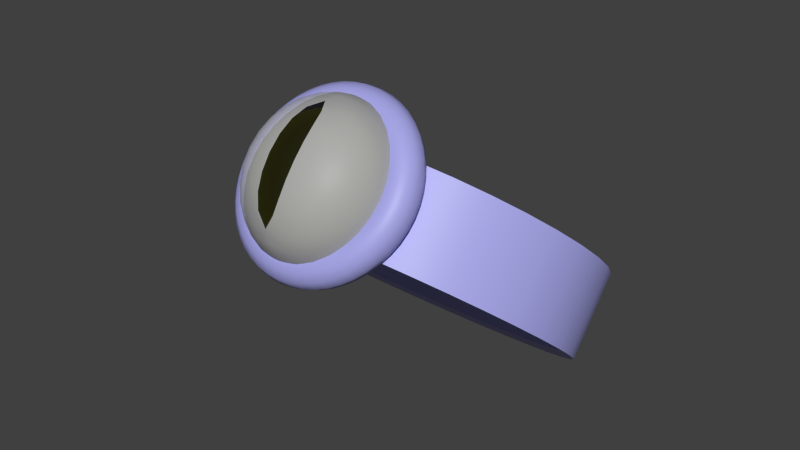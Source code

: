 # Source: base.blend  (saved by Blender 2.82.7; exported with 4.5.12 LTS)
import bpy
from mathutils import Matrix  # noqa: F401  (used for matrix-valued properties, if any)

bpy.ops.wm.read_factory_settings(use_empty=True)
scene = bpy.context.scene
scene.name = 'Scene'

# ---- collections
col_collection_1 = bpy.data.collections.new('Collection 1'); scene.collection.children.link(col_collection_1)

# ---- materials (node trees are filled in below, after node groups)
mat_material_004 = bpy.data.materials.new('Material.004')
mat_material_004.alpha_threshold = 0.0
mat_material_004.use_transparent_shadow = False
mat_material_004.diffuse_color = (0.8, 0.8, 0.0, 1.0)
mat_material_004.roughness = 0.5
mat_material_004.line_color = (0.0, 0.0, 0.0, 1.0)
mat_material_002 = bpy.data.materials.new('Material.002')
mat_material_002.surface_render_method = 'BLENDED'
mat_material_002.blend_method = 'BLEND'
mat_material_002.alpha_threshold = 0.0
mat_material_002.use_transparent_shadow = False
mat_material_002.roughness = 0.5
mat_material_002.line_color = (0.0, 0.0, 0.0, 0.5232)
mat_material_003 = bpy.data.materials.new('Material.003')
mat_material_003.surface_render_method = 'BLENDED'
mat_material_003.blend_method = 'BLEND'
mat_material_003.alpha_threshold = 0.0
mat_material_003.use_transparent_shadow = False
mat_material_003.diffuse_color = (0.0, 0.0, 0.0, 1.0)
mat_material_003.roughness = 0.5
mat_material_003.line_color = (0.0, 0.0, 0.0, 0.5828)
mat_material_001 = bpy.data.materials.new('Material.001')
mat_material_001.alpha_threshold = 0.0
mat_material_001.use_transparent_shadow = False
mat_material_001.diffuse_color = (0.3793, 0.3793, 0.8, 1.0)
mat_material_001.roughness = 0.5
mat_material_001.line_color = (0.0, 0.0, 0.0, 1.0)

# ---- node groups
ng_auto_smooth = bpy.data.node_groups.new('Auto Smooth', 'GeometryNodeTree')
_s = ng_auto_smooth.interface.new_socket(name='Geometry', in_out='OUTPUT', socket_type='NodeSocketGeometry')
_s = ng_auto_smooth.interface.new_socket(name='Geometry', in_out='INPUT', socket_type='NodeSocketGeometry')
_s = ng_auto_smooth.interface.new_socket(name='Angle', in_out='INPUT', socket_type='NodeSocketFloat')
_s.subtype = 'ANGLE'
_s.min_value = 0.0
_s.max_value = 3.142
ng_auto_smooth.is_modifier = True
_N = ng_auto_smooth.nodes; _L = ng_auto_smooth.links
n0 = _N.new('NodeGroupOutput'); n0.name = 'Group Output'; n0.location = (480, -100)
n1 = _N.new('NodeGroupInput'); n1.name = 'Group Input'; n1.location = (-420, -300)
n2 = _N.new('NodeGroupInput'); n2.name = 'Group Input.001'; n2.location = (-60, -100)
n3 = _N.new('GeometryNodeSetShadeSmooth'); n3.name = 'Set Shade Smooth'; n3.location = (120, -100)
n3.domain = 'EDGE'
n4 = _N.new('GeometryNodeSetShadeSmooth'); n4.name = 'Set Shade Smooth.001'; n4.location = (300, -100)
n5 = _N.new('GeometryNodeInputMeshEdgeAngle'); n5.name = 'Edge Angle'; n5.location = (-420, -220)
n6 = _N.new('GeometryNodeInputEdgeSmooth'); n6.name = 'Is Edge Smooth'; n6.location = (-60, -160)
n7 = _N.new('GeometryNodeInputShadeSmooth'); n7.name = 'Is Face Smooth'; n7.location = (-240, -340)
n8 = _N.new('FunctionNodeBooleanMath'); n8.name = 'Boolean Math'; n8.location = (-60, -220)
n9 = _N.new('FunctionNodeCompare'); n9.name = 'Compare'; n9.location = (-240, -180)
n9.operation = 'LESS_EQUAL'
_L.new(n5.outputs[0], n9.inputs[0])
_L.new(n4.outputs[0], n0.inputs[0])
_L.new(n1.outputs[1], n9.inputs[1])
_L.new(n9.outputs[0], n8.inputs[0])
_L.new(n7.outputs[0], n8.inputs[1])
_L.new(n2.outputs[0], n3.inputs[0])
_L.new(n6.outputs[0], n3.inputs[1])
_L.new(n3.outputs[0], n4.inputs[0])
_L.new(n8.outputs[0], n3.inputs[2])
n0.is_active_output = True

# ---- material node trees
mat_material_004.use_nodes = True; mat_material_004.node_tree.nodes.clear()
_N = mat_material_004.node_tree.nodes; _L = mat_material_004.node_tree.links
n0 = _N.new('ShaderNodeOutputMaterial'); n0.name = 'Material Output'; n0.location = (300, 300)
n1 = _N.new('ShaderNodeBsdfPrincipled'); n1.name = 'Principled BSDF'; n1.location = (10, 300)
n1.distribution = 'GGX'
n1.subsurface_method = 'BURLEY'
n1.inputs[0].default_value = (0.8, 0.8, 0.0, 1.0)
n1.inputs[3].default_value = 1.45
n1.inputs[27].default_value = (0.0, 0.0, 0.0, 1.0)
n1.inputs[28].default_value = 1.0
_L.new(n1.outputs[0], n0.inputs[0])
n0.is_active_output = True
mat_material_002.use_nodes = True; mat_material_002.node_tree.nodes.clear()
_N = mat_material_002.node_tree.nodes; _L = mat_material_002.node_tree.links
n0 = _N.new('ShaderNodeOutputMaterial'); n0.name = 'Material Output'; n0.location = (300, 300)
n1 = _N.new('ShaderNodeBsdfPrincipled'); n1.name = 'Principled BSDF'; n1.location = (10, 300)
n1.distribution = 'GGX'
n1.subsurface_method = 'BURLEY'
n1.inputs[0].default_value = (0.8, 0.8, 0.8, 0.5)
n1.inputs[3].default_value = 1.45
n1.inputs[4].default_value = 0.5
n1.inputs[27].default_value = (0.0, 0.0, 0.0, 1.0)
n1.inputs[28].default_value = 1.0
_L.new(n1.outputs[0], n0.inputs[0])
n0.is_active_output = True
mat_material_003.use_nodes = True; mat_material_003.node_tree.nodes.clear()
_N = mat_material_003.node_tree.nodes; _L = mat_material_003.node_tree.links
n0 = _N.new('ShaderNodeOutputMaterial'); n0.name = 'Material Output'; n0.location = (300, 300)
n1 = _N.new('ShaderNodeBsdfPrincipled'); n1.name = 'Principled BSDF'; n1.location = (10, 300)
n1.distribution = 'GGX'
n1.subsurface_method = 'BURLEY'
n1.inputs[0].default_value = (0.0, 0.0, 0.0, 0.5)
n1.inputs[3].default_value = 1.45
n1.inputs[4].default_value = 0.5
n1.inputs[27].default_value = (0.0, 0.0, 0.0, 1.0)
n1.inputs[28].default_value = 1.0
_L.new(n1.outputs[0], n0.inputs[0])
n0.is_active_output = True
mat_material_001.use_nodes = True; mat_material_001.node_tree.nodes.clear()
_N = mat_material_001.node_tree.nodes; _L = mat_material_001.node_tree.links
n0 = _N.new('ShaderNodeOutputMaterial'); n0.name = 'Material Output'; n0.location = (300, 300)
n1 = _N.new('ShaderNodeBsdfPrincipled'); n1.name = 'Principled BSDF'; n1.location = (10, 300)
n1.distribution = 'GGX'
n1.subsurface_method = 'BURLEY'
n1.inputs[0].default_value = (0.3793, 0.3793, 0.8, 1.0)
n1.inputs[3].default_value = 1.45
n1.inputs[27].default_value = (0.0, 0.0, 0.0, 1.0)
n1.inputs[28].default_value = 1.0
_L.new(n1.outputs[0], n0.inputs[0])
n0.is_active_output = True

# ---- world
world_world = bpy.data.worlds.new('World'); scene.world = world_world
world_world.color = (0.05088, 0.05088, 0.05088)
world_world.use_sun_shadow = False
world_world.sun_shadow_jitter_overblur = 0.0
world_world.cycles.sampling_method = 'MANUAL'
world_world.cycles.sample_map_resolution = 256

# ---- meshes
me_sphere_001 = bpy.data.meshes.new('Sphere.001')
me_sphere_001.from_pydata([(-0.1951, 0.0, 0.9808), (-0.3827, 0.0, 0.9239), (-0.5556, 0.0, 0.8315), (-0.7071, 0.0, 0.7071), (-0.8315, 0.0, 0.5556), (-0.9239, 0.0, 0.3827), (-0.9808, 0.0, 0.1951), (-1.0, 0.0, 7.55e-08), (-0.9808, 0.0, -0.1951), (-0.9239, 0.0, -0.3827), (-0.8315, 0.0, -0.5556), (-0.7071, 0.0, -0.7071), (-0.5556, 0.0, -0.8315), (-0.3827, 0.0, -0.9239), (-0.1951, 0.0, -0.9808), (3.258e-07, 0.0, -1.0), (-0.1913, 0.03806, 0.9808), (-0.3753, 0.07466, 0.9239), (-0.5449, 0.1084, 0.8315), (-0.6935, 0.1379, 0.7071), (-0.8155, 0.1622, 0.5556), (-0.9061, 0.1802, 0.3827), (-0.9619, 0.1913, 0.1951), (-0.9808, 0.1951, 1.192e-07), (-0.9619, 0.1913, -0.1951), (-0.9061, 0.1802, -0.3827), (-0.8155, 0.1622, -0.5556), (-0.6935, 0.1379, -0.7071), (-0.5449, 0.1084, -0.8315), (-0.3753, 0.07466, -0.9239), (-0.1913, 0.03806, -0.9808), (-0.1802, 0.07466, 0.9808), (-0.3536, 0.1464, 0.9239), (-0.5133, 0.2126, 0.8315), (-0.6533, 0.2706, 0.7071), (-0.7682, 0.3182, 0.5556), (-0.8536, 0.3536, 0.3827), (-0.9061, 0.3753, 0.1951), (-0.9239, 0.3827, 1.192e-07), (-0.9061, 0.3753, -0.1951), (-0.8536, 0.3536, -0.3827), (-0.7682, 0.3182, -0.5556), (-0.6533, 0.2706, -0.7071), (-0.5133, 0.2126, -0.8315), (-0.3536, 0.1464, -0.9239), (-0.1802, 0.07466, -0.9808), (-0.1622, 0.1084, 0.9808), (-0.3182, 0.2126, 0.9239), (-0.4619, 0.3087, 0.8315), (-0.5879, 0.3928, 0.7071), (-0.6913, 0.4619, 0.5556), (-0.7682, 0.5133, 0.3827), (-0.8155, 0.5449, 0.1951), (-0.8315, 0.5556, 1.192e-07), (-0.8155, 0.5449, -0.1951), (-0.7682, 0.5133, -0.3827), (-0.6913, 0.4619, -0.5556), (-0.5879, 0.3928, -0.7071), (-0.4619, 0.3087, -0.8315), (-0.3182, 0.2126, -0.9239), (-0.1622, 0.1084, -0.9808), (-0.1379, 0.1379, 0.9808), (-0.2706, 0.2706, 0.9239), (-0.3928, 0.3928, 0.8315), (-0.5, 0.5, 0.7071), (-0.5879, 0.5879, 0.5556), (-0.6533, 0.6533, 0.3827), (-0.6935, 0.6935, 0.1951), (-0.7071, 0.7071, 1.192e-07), (-0.6935, 0.6935, -0.1951), (-0.6533, 0.6533, -0.3827), (-0.5879, 0.5879, -0.5556), (-0.5, 0.5, -0.7071), (-0.3928, 0.3928, -0.8315), (-0.2706, 0.2706, -0.9239), (-0.1379, 0.1379, -0.9808), (-0.1084, 0.1622, 0.9808), (-0.2126, 0.3182, 0.9239), (-0.3087, 0.4619, 0.8315), (-0.3928, 0.5879, 0.7071), (-0.4619, 0.6913, 0.5556), (-0.5133, 0.7682, 0.3827), (-0.5449, 0.8155, 0.1951), (-0.5556, 0.8315, 1.192e-07), (-0.5449, 0.8155, -0.1951), (-0.5133, 0.7682, -0.3827), (-0.4619, 0.6913, -0.5556), (-0.3928, 0.5879, -0.7071), (-0.3087, 0.4619, -0.8315), (-0.2126, 0.3182, -0.9239), (-0.1084, 0.1622, -0.9808), (-0.07466, 0.1802, 0.9808), (-0.1464, 0.3536, 0.9239), (-0.2126, 0.5133, 0.8315), (-0.2706, 0.6533, 0.7071), (-0.3182, 0.7682, 0.5556), (-0.3536, 0.8536, 0.3827), (-0.3753, 0.9061, 0.1951), (-0.3827, 0.9239, 1.192e-07), (-0.3753, 0.9061, -0.1951), (-0.3536, 0.8536, -0.3827), (-0.3182, 0.7682, -0.5556), (-0.2706, 0.6533, -0.7071), (-0.2126, 0.5133, -0.8315), (-0.1464, 0.3536, -0.9239), (-0.07466, 0.1802, -0.9808), (-0.03806, 0.1913, 0.9808), (-0.07466, 0.3753, 0.9239), (-0.1084, 0.5449, 0.8315), (-0.1379, 0.6935, 0.7071), (-0.1622, 0.8155, 0.5556), (-0.1802, 0.9061, 0.3827), (-0.1913, 0.9619, 0.1951), (-0.1951, 0.9808, 1.192e-07), (-0.1913, 0.9619, -0.1951), (-0.1802, 0.9061, -0.3827), (-0.1622, 0.8155, -0.5556), (-0.1379, 0.6935, -0.7071), (-0.1084, 0.5449, -0.8315), (-0.07466, 0.3753, -0.9239), (-0.03806, 0.1913, -0.9808), (3.344e-07, 0.1951, 0.9808), (3.711e-07, 0.3827, 0.9239), (4.075e-07, 0.5556, 0.8315), (3.591e-07, 0.7071, 0.7071), (4.155e-07, 0.8315, 0.5556), (3.669e-07, 0.9239, 0.3827), (4.298e-07, 0.9808, 0.1951), (4.016e-07, 1.0, 1.192e-07), (3.713e-07, 0.9808, -0.1951), (3.231e-07, 0.9239, -0.3827), (4.155e-07, 0.8315, -0.5556), (3.591e-07, 0.7071, -0.7071), (4.032e-07, 0.5556, -0.8315), (3.289e-07, 0.3827, -0.9239), (3.346e-07, 0.1951, -0.9808), (0.03806, 0.1913, 0.9808), (0.07466, 0.3753, 0.9239), (0.1084, 0.5449, 0.8315), (0.138, 0.6935, 0.7071), (0.1622, 0.8155, 0.5556), (0.1802, 0.9061, 0.3827), (0.1913, 0.9619, 0.1951), (0.1951, 0.9808, 1.192e-07), (0.1913, 0.9619, -0.1951), (0.1802, 0.9061, -0.3827), (0.1622, 0.8155, -0.5556), (0.138, 0.6935, -0.7071), (0.1084, 0.5449, -0.8315), (0.07466, 0.3753, -0.9239), (0.03806, 0.1913, -0.9808), (0.07466, 0.1802, 0.9808), (0.1464, 0.3536, 0.9239), (0.2126, 0.5133, 0.8315), (0.2706, 0.6533, 0.7071), (0.3182, 0.7682, 0.5556), (0.3536, 0.8536, 0.3827), (0.3753, 0.9061, 0.1951), (0.3827, 0.9239, 1.192e-07), (0.3753, 0.9061, -0.1951), (0.3536, 0.8536, -0.3827), (0.3182, 0.7682, -0.5556), (0.2706, 0.6533, -0.7071), (0.2126, 0.5133, -0.8315), (0.1464, 0.3536, -0.9239), (0.07466, 0.1802, -0.9808), (0.1084, 0.1622, 0.9808), (0.2126, 0.3182, 0.9239), (0.3087, 0.4619, 0.8315), (0.3928, 0.5879, 0.7071), (0.4619, 0.6913, 0.5556), (0.5133, 0.7682, 0.3827), (0.5449, 0.8155, 0.1951), (0.5556, 0.8315, 1.192e-07), (0.5449, 0.8155, -0.1951), (0.5133, 0.7682, -0.3827), (0.4619, 0.6913, -0.5556), (0.3928, 0.5879, -0.7071), (0.3087, 0.4619, -0.8315), (0.2126, 0.3182, -0.9239), (0.1084, 0.1622, -0.9808), (0.138, 0.1379, 0.9808), (0.2706, 0.2706, 0.9239), (0.3928, 0.3928, 0.8315), (0.5, 0.5, 0.7071), (0.5879, 0.5879, 0.5556), (0.6533, 0.6533, 0.3827), (0.6935, 0.6935, 0.1951), (0.7071, 0.7071, 1.192e-07), (0.6935, 0.6935, -0.1951), (0.6533, 0.6533, -0.3827), (0.5879, 0.5879, -0.5556), (0.5, 0.5, -0.7071), (0.3928, 0.3928, -0.8315), (0.2706, 0.2706, -0.9239), (0.138, 0.1379, -0.9808), (0.1622, 0.1084, 0.9808), (0.3182, 0.2126, 0.9239), (0.4619, 0.3087, 0.8315), (0.5879, 0.3928, 0.7071), (0.6913, 0.4619, 0.5556), (0.7682, 0.5133, 0.3827), (0.8155, 0.5449, 0.1951), (0.8315, 0.5556, 1.192e-07), (0.8155, 0.5449, -0.1951), (0.7682, 0.5133, -0.3827), (0.6913, 0.4619, -0.5556), (0.5879, 0.3928, -0.7071), (0.4619, 0.3087, -0.8315), (0.3182, 0.2126, -0.9239), (0.1622, 0.1084, -0.9808), (0.1802, 0.07466, 0.9808), (0.3536, 0.1464, 0.9239), (0.5133, 0.2126, 0.8315), (0.6533, 0.2706, 0.7071), (0.7682, 0.3182, 0.5556), (0.8536, 0.3536, 0.3827), (0.9061, 0.3753, 0.1951), (0.9239, 0.3827, 1.192e-07), (0.9061, 0.3753, -0.1951), (0.8536, 0.3536, -0.3827), (0.7682, 0.3182, -0.5556), (0.6533, 0.2706, -0.7071), (0.5133, 0.2126, -0.8315), (0.3536, 0.1464, -0.9239), (0.1802, 0.07466, -0.9808), (0.1913, 0.03806, 0.9808), (0.3753, 0.07466, 0.9239), (0.5449, 0.1084, 0.8315), (0.6935, 0.1379, 0.7071), (0.8155, 0.1622, 0.5556), (0.9061, 0.1802, 0.3827), (0.9619, 0.1913, 0.1951), (0.9808, 0.1951, 1.192e-07), (0.9619, 0.1913, -0.1951), (0.9061, 0.1802, -0.3827), (0.8155, 0.1622, -0.5556), (0.6935, 0.1379, -0.7071), (0.5449, 0.1084, -0.8315), (0.3753, 0.07466, -0.9239), (0.1913, 0.03806, -0.9808), (0.1951, -1.811e-08, 0.9808), (0.3827, -7.168e-08, 0.9239), (0.5556, -1.155e-07, 0.8315), (0.7071, -1.037e-07, 0.7071), (0.8315, -1.455e-07, 0.5556), (0.9239, -6.463e-08, 0.3827), (0.9808, -1.335e-07, 0.1951), (1.0, -1.199e-07, 1.192e-07), (0.9808, -1.129e-07, -0.1951), (0.9239, -3.839e-08, -0.3827), (0.8315, -1.455e-07, -0.5556), (0.7071, -1.037e-07, -0.7071), (0.5556, -1.155e-07, -0.8315), (0.3827, -4.261e-08, -0.9239), (0.1951, -1.47e-08, -0.9808), (0.1913, -0.03806, 0.9808), (0.3753, -0.07466, 0.9239), (0.5449, -0.1084, 0.8315), (0.6935, -0.1379, 0.7071), (0.8155, -0.1622, 0.5556), (0.9061, -0.1802, 0.3827), (0.9619, -0.1913, 0.1951), (0.9808, -0.1951, 1.192e-07), (0.9619, -0.1913, -0.1951), (0.9061, -0.1802, -0.3827), (0.8155, -0.1622, -0.5556), (0.6935, -0.1379, -0.7071), (0.5449, -0.1084, -0.8315), (0.3753, -0.07466, -0.9239), (0.1913, -0.03806, -0.9808), (0.1802, -0.07466, 0.9808), (0.3536, -0.1464, 0.9239), (0.5133, -0.2126, 0.8315), (0.6533, -0.2706, 0.7071), (0.7682, -0.3182, 0.5556), (0.8536, -0.3536, 0.3827), (0.9061, -0.3753, 0.1951), (0.9239, -0.3827, 1.192e-07), (0.9061, -0.3753, -0.1951), (0.8536, -0.3536, -0.3827), (0.7682, -0.3182, -0.5556), (0.6533, -0.2706, -0.7071), (0.5133, -0.2126, -0.8315), (0.3536, -0.1464, -0.9239), (0.1802, -0.07466, -0.9808), (0.1622, -0.1084, 0.9808), (0.3182, -0.2126, 0.9239), (0.4619, -0.3087, 0.8315), (0.5879, -0.3928, 0.7071), (0.6913, -0.4619, 0.5556), (0.7682, -0.5133, 0.3827), (0.8155, -0.5449, 0.1951), (0.8315, -0.5556, 1.192e-07), (0.8155, -0.5449, -0.1951), (0.7682, -0.5133, -0.3827), (0.6913, -0.4619, -0.5556), (0.5879, -0.3928, -0.7071), (0.4619, -0.3087, -0.8315), (0.3182, -0.2126, -0.9239), (0.1622, -0.1084, -0.9808), (0.138, -0.1379, 0.9808), (0.2706, -0.2706, 0.9239), (0.3928, -0.3928, 0.8315), (0.5, -0.5, 0.7071), (0.5879, -0.5879, 0.5556), (0.6533, -0.6533, 0.3827), (0.6935, -0.6935, 0.1951), (0.7071, -0.7071, 1.192e-07), (0.6935, -0.6935, -0.1951), (0.6533, -0.6533, -0.3827), (0.5879, -0.5879, -0.5556), (0.5, -0.5, -0.7071), (0.3928, -0.3928, -0.8315), (0.2706, -0.2706, -0.9239), (0.138, -0.1379, -0.9808), (0.1084, -0.1622, 0.9808), (0.2126, -0.3182, 0.9239), (0.3087, -0.4619, 0.8315), (0.3928, -0.5879, 0.7071), (0.4619, -0.6913, 0.5556), (0.5133, -0.7682, 0.3827), (0.5449, -0.8155, 0.1951), (0.5556, -0.8315, 1.192e-07), (0.5449, -0.8155, -0.1951), (0.5133, -0.7682, -0.3827), (0.4619, -0.6913, -0.5556), (0.3928, -0.5879, -0.7071), (0.3087, -0.4619, -0.8315), (0.2126, -0.3182, -0.9239), (0.1084, -0.1622, -0.9808), (0.07466, -0.1802, 0.9808), (0.1464, -0.3536, 0.9239), (0.2126, -0.5133, 0.8315), (0.2706, -0.6533, 0.7071), (0.3182, -0.7682, 0.5556), (0.3536, -0.8536, 0.3827), (0.3753, -0.9061, 0.1951), (0.3827, -0.9239, 1.192e-07), (0.3753, -0.9061, -0.1951), (0.3536, -0.8536, -0.3827), (0.3182, -0.7682, -0.5556), (0.2706, -0.6533, -0.7071), (0.2126, -0.5133, -0.8315), (0.1464, -0.3536, -0.9239), (0.07466, -0.1802, -0.9808), (0.03806, -0.1913, 0.9808), (0.07466, -0.3753, 0.9239), (0.1084, -0.5449, 0.8315), (0.1379, -0.6935, 0.7071), (0.1622, -0.8155, 0.5556), (0.1802, -0.9061, 0.3827), (0.1913, -0.9619, 0.1951), (0.1951, -0.9808, 1.192e-07), (0.1913, -0.9619, -0.1951), (0.1802, -0.9061, -0.3827), (0.1622, -0.8155, -0.5556), (0.1379, -0.6935, -0.7071), (0.1084, -0.5449, -0.8315), (0.07466, -0.3753, -0.9239), (0.03806, -0.1913, -0.9808), (2.945e-07, -0.1951, 0.9808), (2.131e-07, -0.3827, 0.9239), (1.648e-07, -0.5556, 0.8315), (1.87e-07, -0.7071, 0.7071), (1.452e-07, -0.8315, 0.5556), (1.499e-07, -0.9239, 0.3827), (1.98e-07, -0.9808, 0.1951), (1.123e-07, -1.0, 1.192e-07), (8.41e-08, -0.9808, -0.1951), (2.725e-07, -0.9239, -0.3827), (1.452e-07, -0.8315, -0.5556), (1.87e-07, -0.7071, -0.7071), (1.648e-07, -0.5556, -0.8315), (2.553e-07, -0.3827, -0.9239), (2.95e-07, -0.1951, -0.9808), (-0.03806, -0.1913, 0.9808), (-0.07466, -0.3753, 0.9239), (-0.1084, -0.5449, 0.8315), (-0.1379, -0.6935, 0.7071), (-0.1622, -0.8155, 0.5556), (-0.1802, -0.9061, 0.3827), (-0.1913, -0.9619, 0.1951), (-0.1951, -0.9808, 1.192e-07), (-0.1913, -0.9619, -0.1951), (-0.1802, -0.9061, -0.3827), (-0.1622, -0.8155, -0.5556), (-0.1379, -0.6935, -0.7071), (-0.1084, -0.5449, -0.8315), (-0.07466, -0.3753, -0.9239), (-0.03806, -0.1913, -0.9808), (-0.07466, -0.1802, 0.9808), (-0.1464, -0.3536, 0.9239), (-0.2126, -0.5133, 0.8315), (-0.2706, -0.6533, 0.7071), (-0.3182, -0.7682, 0.5556), (-0.3536, -0.8536, 0.3827), (-0.3753, -0.9061, 0.1951), (-0.3827, -0.9239, 1.192e-07), (-0.3753, -0.9061, -0.1951), (-0.3536, -0.8536, -0.3827), (-0.3182, -0.7682, -0.5556), (-0.2706, -0.6533, -0.7071), (-0.2126, -0.5133, -0.8315), (-0.1464, -0.3536, -0.9239), (-0.07466, -0.1802, -0.9808), (-0.1084, -0.1622, 0.9808), (-0.2126, -0.3182, 0.9239), (-0.3087, -0.4619, 0.8315), (-0.3928, -0.5879, 0.7071), (-0.4619, -0.6913, 0.5556), (-0.5133, -0.7682, 0.3827), (-0.5449, -0.8155, 0.1951), (-0.5556, -0.8315, 1.192e-07), (-0.5449, -0.8155, -0.1951), (-0.5133, -0.7682, -0.3827), (-0.4619, -0.6913, -0.5556), (-0.3928, -0.5879, -0.7071), (-0.3087, -0.4619, -0.8315), (-0.2126, -0.3182, -0.9239), (-0.1084, -0.1622, -0.9808), (9.544e-08, -2.304e-07, 1.0), (-0.1379, -0.1379, 0.9808), (-0.2706, -0.2706, 0.9239), (-0.3928, -0.3928, 0.8315), (-0.5, -0.5, 0.7071), (-0.5879, -0.5879, 0.5556), (-0.6533, -0.6533, 0.3827), (-0.6935, -0.6935, 0.1951), (-0.7071, -0.7071, 1.192e-07), (-0.6935, -0.6935, -0.1951), (-0.6533, -0.6533, -0.3827), (-0.5879, -0.5879, -0.5556), (-0.5, -0.5, -0.7071), (-0.3928, -0.3928, -0.8315), (-0.2706, -0.2706, -0.9239), (-0.1379, -0.1379, -0.9808), (-0.1622, -0.1084, 0.9808), (-0.3182, -0.2126, 0.9239), (-0.4619, -0.3087, 0.8315), (-0.5879, -0.3928, 0.7071), (-0.6913, -0.4619, 0.5556), (-0.7682, -0.5133, 0.3827), (-0.8155, -0.5449, 0.1951), (-0.8315, -0.5556, 1.192e-07), (-0.8155, -0.5449, -0.1951), (-0.7682, -0.5133, -0.3827), (-0.6913, -0.4619, -0.5556), (-0.5879, -0.3928, -0.7071), (-0.4619, -0.3087, -0.8315), (-0.3182, -0.2126, -0.9239), (-0.1622, -0.1084, -0.9808), (-0.1802, -0.07466, 0.9808), (-0.3536, -0.1464, 0.9239), (-0.5133, -0.2126, 0.8315), (-0.6533, -0.2706, 0.7071), (-0.7682, -0.3182, 0.5556), (-0.8536, -0.3536, 0.3827), (-0.9061, -0.3753, 0.1951), (-0.9239, -0.3827, 1.192e-07), (-0.9061, -0.3753, -0.1951), (-0.8536, -0.3536, -0.3827), (-0.7682, -0.3182, -0.5556), (-0.6533, -0.2706, -0.7071), (-0.5133, -0.2126, -0.8315), (-0.3536, -0.1464, -0.9239), (-0.1802, -0.07466, -0.9808), (-0.1913, -0.03806, 0.9808), (-0.3753, -0.07466, 0.9239), (-0.5449, -0.1084, 0.8315), (-0.6935, -0.1379, 0.7071), (-0.8155, -0.1622, 0.5556), (-0.9061, -0.1802, 0.3827), (-0.9619, -0.1913, 0.1951), (-0.9808, -0.1951, 1.192e-07), (-0.9619, -0.1913, -0.1951), (-0.9061, -0.1802, -0.3827), (-0.8155, -0.1622, -0.5556), (-0.6935, -0.1379, -0.7071), (-0.5449, -0.1084, -0.8315), (-0.3753, -0.07466, -0.9239), (-0.1913, -0.03806, -0.9808)], [], [(16, 17, 1, 0), (27, 28, 12, 11), (22, 23, 7, 6), (17, 18, 2, 1), (28, 29, 13, 12), (23, 24, 8, 7), (18, 19, 3, 2), (29, 30, 14, 13), (24, 25, 9, 8), (19, 20, 4, 3), (25, 26, 10, 9), (20, 21, 5, 4), (26, 27, 11, 10), (21, 22, 6, 5), (36, 37, 22, 21), (31, 32, 17, 16), (42, 43, 28, 27), (37, 38, 23, 22), (32, 33, 18, 17), (43, 44, 29, 28), (38, 39, 24, 23), (33, 34, 19, 18), (44, 45, 30, 29), (39, 40, 25, 24), (34, 35, 20, 19), (40, 41, 26, 25), (35, 36, 21, 20), (41, 42, 27, 26), (55, 56, 41, 40), (50, 51, 36, 35), (56, 57, 42, 41), (51, 52, 37, 36), (46, 47, 32, 31), (57, 58, 43, 42), (52, 53, 38, 37), (47, 48, 33, 32), (58, 59, 44, 43), (53, 54, 39, 38), (48, 49, 34, 33), (59, 60, 45, 44), (54, 55, 40, 39), (49, 50, 35, 34), (74, 75, 60, 59), (69, 70, 55, 54), (64, 65, 50, 49), (70, 71, 56, 55), (65, 66, 51, 50), (71, 72, 57, 56), (66, 67, 52, 51), (61, 62, 47, 46), (72, 73, 58, 57), (67, 68, 53, 52), (62, 63, 48, 47), (73, 74, 59, 58), (68, 69, 54, 53), (63, 64, 49, 48), (88, 89, 74, 73), (83, 84, 69, 68), (78, 79, 64, 63), (89, 90, 75, 74), (84, 85, 70, 69), (79, 80, 65, 64), (85, 86, 71, 70), (80, 81, 66, 65), (86, 87, 72, 71), (81, 82, 67, 66), (76, 77, 62, 61), (87, 88, 73, 72), (82, 83, 68, 67), (77, 78, 63, 62), (91, 92, 77, 76), (102, 103, 88, 87), (97, 98, 83, 82), (92, 93, 78, 77), (103, 104, 89, 88), (98, 99, 84, 83), (93, 94, 79, 78), (104, 105, 90, 89), (99, 100, 85, 84), (94, 95, 80, 79), (100, 101, 86, 85), (95, 96, 81, 80), (101, 102, 87, 86), (96, 97, 82, 81), (110, 111, 96, 95), (116, 117, 102, 101), (111, 112, 97, 96), (106, 107, 92, 91), (117, 118, 103, 102), (112, 113, 98, 97), (107, 108, 93, 92), (118, 119, 104, 103), (113, 114, 99, 98), (108, 109, 94, 93), (119, 120, 105, 104), (114, 115, 100, 99), (109, 110, 95, 94), (115, 116, 101, 100), (129, 130, 115, 114), (124, 125, 110, 109), (130, 131, 116, 115), (125, 126, 111, 110), (131, 132, 117, 116), (126, 127, 112, 111), (121, 122, 107, 106), (132, 133, 118, 117), (127, 128, 113, 112), (122, 123, 108, 107), (133, 134, 119, 118), (128, 129, 114, 113), (123, 124, 109, 108), (134, 135, 120, 119), (148, 149, 134, 133), (143, 144, 129, 128), (138, 139, 124, 123), (149, 150, 135, 134), (144, 145, 130, 129), (139, 140, 125, 124), (145, 146, 131, 130), (140, 141, 126, 125), (146, 147, 132, 131), (141, 142, 127, 126), (136, 137, 122, 121), (147, 148, 133, 132), (142, 143, 128, 127), (137, 138, 123, 122), (151, 152, 137, 136), (162, 163, 148, 147), (157, 158, 143, 142), (152, 153, 138, 137), (163, 164, 149, 148), (158, 159, 144, 143), (153, 154, 139, 138), (164, 165, 150, 149), (159, 160, 145, 144), (154, 155, 140, 139), (160, 161, 146, 145), (155, 156, 141, 140), (161, 162, 147, 146), (156, 157, 142, 141), (170, 171, 156, 155), (176, 177, 162, 161), (171, 172, 157, 156), (166, 167, 152, 151), (177, 178, 163, 162), (172, 173, 158, 157), (167, 168, 153, 152), (178, 179, 164, 163), (173, 174, 159, 158), (168, 169, 154, 153), (179, 180, 165, 164), (174, 175, 160, 159), (169, 170, 155, 154), (175, 176, 161, 160), (189, 190, 175, 174), (184, 185, 170, 169), (190, 191, 176, 175), (185, 186, 171, 170), (191, 192, 177, 176), (186, 187, 172, 171), (181, 182, 167, 166), (192, 193, 178, 177), (187, 188, 173, 172), (182, 183, 168, 167), (193, 194, 179, 178), (188, 189, 174, 173), (183, 184, 169, 168), (194, 195, 180, 179), (208, 209, 194, 193), (203, 204, 189, 188), (198, 199, 184, 183), (209, 210, 195, 194), (204, 205, 190, 189), (199, 200, 185, 184), (205, 206, 191, 190), (200, 201, 186, 185), (206, 207, 192, 191), (201, 202, 187, 186), (196, 197, 182, 181), (207, 208, 193, 192), (202, 203, 188, 187), (197, 198, 183, 182), (222, 223, 208, 207), (217, 218, 203, 202), (212, 213, 198, 197), (223, 224, 209, 208), (218, 219, 204, 203), (213, 214, 199, 198), (224, 225, 210, 209), (219, 220, 205, 204), (214, 215, 200, 199), (220, 221, 206, 205), (215, 216, 201, 200), (221, 222, 207, 206), (216, 217, 202, 201), (211, 212, 197, 196), (236, 237, 222, 221), (231, 232, 217, 216), (226, 227, 212, 211), (237, 238, 223, 222), (232, 233, 218, 217), (227, 228, 213, 212), (238, 239, 224, 223), (233, 234, 219, 218), (228, 229, 214, 213), (239, 240, 225, 224), (234, 235, 220, 219), (229, 230, 215, 214), (235, 236, 221, 220), (230, 231, 216, 215), (244, 245, 230, 229), (250, 251, 236, 235), (245, 246, 231, 230), (251, 252, 237, 236), (246, 247, 232, 231), (241, 242, 227, 226), (252, 253, 238, 237), (247, 248, 233, 232), (242, 243, 228, 227), (253, 254, 239, 238), (248, 249, 234, 233), (243, 244, 229, 228), (254, 255, 240, 239), (249, 250, 235, 234), (263, 264, 249, 248), (258, 259, 244, 243), (269, 270, 255, 254), (264, 265, 250, 249), (259, 260, 245, 244), (265, 266, 251, 250), (260, 261, 246, 245), (266, 267, 252, 251), (261, 262, 247, 246), (256, 257, 242, 241), (267, 268, 253, 252), (262, 263, 248, 247), (257, 258, 243, 242), (268, 269, 254, 253), (282, 283, 268, 267), (277, 278, 263, 262), (272, 273, 258, 257), (283, 284, 269, 268), (278, 279, 264, 263), (273, 274, 259, 258), (284, 285, 270, 269), (279, 280, 265, 264), (274, 275, 260, 259), (280, 281, 266, 265), (275, 276, 261, 260), (281, 282, 267, 266), (276, 277, 262, 261), (271, 272, 257, 256), (296, 297, 282, 281), (291, 292, 277, 276), (286, 287, 272, 271), (297, 298, 283, 282), (292, 293, 278, 277), (287, 288, 273, 272), (298, 299, 284, 283), (293, 294, 279, 278), (288, 289, 274, 273), (299, 300, 285, 284), (294, 295, 280, 279), (289, 290, 275, 274), (295, 296, 281, 280), (290, 291, 276, 275), (304, 305, 290, 289), (310, 311, 296, 295), (305, 306, 291, 290), (311, 312, 297, 296), (306, 307, 292, 291), (301, 302, 287, 286), (312, 313, 298, 297), (307, 308, 293, 292), (302, 303, 288, 287), (313, 314, 299, 298), (308, 309, 294, 293), (303, 304, 289, 288), (314, 315, 300, 299), (309, 310, 295, 294), (323, 324, 309, 308), (318, 319, 304, 303), (329, 330, 315, 314), (324, 325, 310, 309), (319, 320, 305, 304), (325, 326, 311, 310), (320, 321, 306, 305), (326, 327, 312, 311), (321, 322, 307, 306), (316, 317, 302, 301), (327, 328, 313, 312), (322, 323, 308, 307), (317, 318, 303, 302), (328, 329, 314, 313), (342, 343, 328, 327), (337, 338, 323, 322), (332, 333, 318, 317), (343, 344, 329, 328), (338, 339, 324, 323), (333, 334, 319, 318), (344, 345, 330, 329), (339, 340, 325, 324), (334, 335, 320, 319), (340, 341, 326, 325), (335, 336, 321, 320), (341, 342, 327, 326), (336, 337, 322, 321), (331, 332, 317, 316), (356, 357, 342, 341), (351, 352, 337, 336), (346, 347, 332, 331), (357, 358, 343, 342), (352, 353, 338, 337), (347, 348, 333, 332), (358, 359, 344, 343), (353, 354, 339, 338), (348, 349, 334, 333), (359, 360, 345, 344), (354, 355, 340, 339), (349, 350, 335, 334), (355, 356, 341, 340), (350, 351, 336, 335), (370, 371, 356, 355), (365, 366, 351, 350), (371, 372, 357, 356), (366, 367, 352, 351), (361, 362, 347, 346), (372, 373, 358, 357), (367, 368, 353, 352), (362, 363, 348, 347), (373, 374, 359, 358), (368, 369, 354, 353), (363, 364, 349, 348), (374, 375, 360, 359), (369, 370, 355, 354), (364, 365, 350, 349), (378, 379, 364, 363), (389, 390, 375, 374), (384, 385, 370, 369), (379, 380, 365, 364), (385, 386, 371, 370), (380, 381, 366, 365), (386, 387, 372, 371), (381, 382, 367, 366), (376, 377, 362, 361), (387, 388, 373, 372), (382, 383, 368, 367), (377, 378, 363, 362), (388, 389, 374, 373), (383, 384, 369, 368), (397, 398, 383, 382), (392, 393, 378, 377), (403, 404, 389, 388), (398, 399, 384, 383), (393, 394, 379, 378), (404, 405, 390, 389), (399, 400, 385, 384), (394, 395, 380, 379), (400, 401, 386, 385), (395, 396, 381, 380), (401, 402, 387, 386), (396, 397, 382, 381), (391, 392, 377, 376), (402, 403, 388, 387), (416, 417, 402, 401), (411, 412, 397, 396), (406, 407, 392, 391), (417, 418, 403, 402), (412, 413, 398, 397), (407, 408, 393, 392), (418, 419, 404, 403), (413, 414, 399, 398), (408, 409, 394, 393), (419, 420, 405, 404), (414, 415, 400, 399), (409, 410, 395, 394), (415, 416, 401, 400), (410, 411, 396, 395), (431, 432, 416, 415), (426, 427, 411, 410), (432, 433, 417, 416), (427, 428, 412, 411), (422, 423, 407, 406), (433, 434, 418, 417), (428, 429, 413, 412), (423, 424, 408, 407), (434, 435, 419, 418), (429, 430, 414, 413), (424, 425, 409, 408), (435, 436, 420, 419), (430, 431, 415, 414), (425, 426, 410, 409), (439, 440, 425, 424), (450, 451, 436, 435), (445, 446, 431, 430), (440, 441, 426, 425), (446, 447, 432, 431), (441, 442, 427, 426), (447, 448, 433, 432), (442, 443, 428, 427), (437, 438, 423, 422), (448, 449, 434, 433), (443, 444, 429, 428), (438, 439, 424, 423), (449, 450, 435, 434), (444, 445, 430, 429), (458, 459, 444, 443), (453, 454, 439, 438), (464, 465, 450, 449), (459, 460, 445, 444), (454, 455, 440, 439), (465, 466, 451, 450), (460, 461, 446, 445), (455, 456, 441, 440), (461, 462, 447, 446), (456, 457, 442, 441), (462, 463, 448, 447), (457, 458, 443, 442), (452, 453, 438, 437), (463, 464, 449, 448), (477, 478, 463, 462), (472, 473, 458, 457), (467, 468, 453, 452), (478, 479, 464, 463), (473, 474, 459, 458), (468, 469, 454, 453), (479, 480, 465, 464), (474, 475, 460, 459), (469, 470, 455, 454), (480, 481, 466, 465), (475, 476, 461, 460), (470, 471, 456, 455), (476, 477, 462, 461), (471, 472, 457, 456), (30, 15, 14), (421, 16, 0), (45, 15, 30), (421, 31, 16), (421, 46, 31), (60, 15, 45), (75, 15, 60), (421, 61, 46), (90, 15, 75), (421, 76, 61), (105, 15, 90), (421, 91, 76), (421, 106, 91), (120, 15, 105), (135, 15, 120), (421, 121, 106), (150, 15, 135), (421, 136, 121), (165, 15, 150), (421, 151, 136), (421, 166, 151), (180, 15, 165), (195, 15, 180), (421, 181, 166), (210, 15, 195), (421, 196, 181), (225, 15, 210), (421, 211, 196), (421, 226, 211), (240, 15, 225), (255, 15, 240), (421, 241, 226), (270, 15, 255), (421, 256, 241), (285, 15, 270), (421, 271, 256), (421, 286, 271), (300, 15, 285), (315, 15, 300), (421, 301, 286), (330, 15, 315), (421, 316, 301), (345, 15, 330), (421, 331, 316), (360, 15, 345), (421, 346, 331), (375, 15, 360), (421, 361, 346), (390, 15, 375), (421, 376, 361), (405, 15, 390), (421, 391, 376), (420, 15, 405), (421, 406, 391), (436, 15, 420), (421, 422, 406), (451, 15, 436), (421, 437, 422), (466, 15, 451), (421, 452, 437), (481, 15, 466), (421, 467, 452), (14, 15, 481), (9, 10, 477, 476), (4, 5, 472, 471), (421, 0, 467), (10, 11, 478, 477), (5, 6, 473, 472), (0, 1, 468, 467), (11, 12, 479, 478), (6, 7, 474, 473), (1, 2, 469, 468), (12, 13, 480, 479), (7, 8, 475, 474), (2, 3, 470, 469), (13, 14, 481, 480), (8, 9, 476, 475), (3, 4, 471, 470)])
me_sphere_001.polygons.foreach_set('use_smooth', [True] * 512)
me_sphere_001.materials.append(mat_material_004)
me_sphere_001.use_remesh_preserve_volume = False
me_sphere_001.use_remesh_preserve_attributes = False
me_sphere_001.use_mirror_vertex_groups = False
me_sphere_001.update()
me_sphere = bpy.data.meshes.new('Sphere')
me_sphere.from_pydata([(-0.1751, -0.0002102, 0.9466), (-0.3435, -0.0005248, 0.8961), (-0.4986, -0.0006025, 0.8087), (-0.6346, -0.0006014, 0.6886), (-0.7463, -0.0005842, 0.5414), (-0.8292, -0.000571, 0.373), (-0.8803, -0.0005647, 0.1902), (-0.8976, -0.0005631, 6.017e-08), (-0.8803, -0.0005647, -0.1902), (-0.8292, -0.000571, -0.373), (-0.7463, -0.0005842, -0.5414), (-0.6346, -0.0006014, -0.6886), (-0.4986, -0.0006025, -0.8087), (-0.3435, -0.0005248, -0.8961), (-0.1751, -0.0002102, -0.9466), (2.962e-07, 0.0006665, -0.9573), (-0.1717, 0.03395, 0.9466), (-0.3369, 0.06647, 0.8961), (-0.4891, 0.09665, 0.8087), (-0.6225, 0.1232, 0.6886), (-0.732, 0.1449, 0.5413), (-0.8133, 0.1611, 0.3729), (-0.8634, 0.1711, 0.1901), (-0.8804, 0.1745, 6.796e-08), (-0.8634, 0.1711, -0.1901), (-0.8133, 0.1611, -0.3729), (-0.732, 0.1449, -0.5413), (-0.6225, 0.1232, -0.6886), (-0.4891, 0.09665, -0.8087), (-0.3369, 0.06647, -0.8961), (-0.1717, 0.03395, -0.9466), (-0.1618, 0.0668, 0.9466), (-0.3174, 0.1309, 0.8961), (-0.4607, 0.1902, 0.8087), (-0.5864, 0.2422, 0.6886), (-0.6895, 0.2849, 0.5413), (-0.7662, 0.3167, 0.3729), (-0.8133, 0.3362, 0.1901), (-0.8293, 0.3428, 7.471e-08), (-0.8133, 0.3362, -0.1901), (-0.7662, 0.3167, -0.3729), (-0.6895, 0.2849, -0.5413), (-0.5864, 0.2422, -0.6886), (-0.4607, 0.1902, -0.8087), (-0.3174, 0.1309, -0.8961), (-0.1618, 0.0668, -0.9466), (-0.1456, 0.09707, 0.9466), (-0.2856, 0.1903, 0.8961), (-0.4146, 0.2764, 0.8087), (-0.5277, 0.352, 0.6886), (-0.6206, 0.414, 0.5413), (-0.6895, 0.46, 0.3729), (-0.732, 0.4884, 0.1901), (-0.7463, 0.498, 7.678e-08), (-0.732, 0.4884, -0.1901), (-0.6895, 0.46, -0.3729), (-0.6206, 0.414, -0.5413), (-0.5277, 0.352, -0.6886), (-0.4146, 0.2764, -0.8087), (-0.2856, 0.1903, -0.8961), (-0.1456, 0.09707, -0.9466), (-0.1238, 0.1236, 0.9466), (-0.2429, 0.2423, 0.8961), (-0.3526, 0.352, 0.8087), (-0.4488, 0.4481, 0.6886), (-0.5277, 0.5271, 0.5413), (-0.5864, 0.5857, 0.3729), (-0.6225, 0.6218, 0.1901), (-0.6347, 0.634, 7.466e-08), (-0.6225, 0.6218, -0.1901), (-0.5864, 0.5857, -0.3729), (-0.5277, 0.5271, -0.5413), (-0.4488, 0.4481, -0.6886), (-0.3526, 0.352, -0.8087), (-0.2429, 0.2423, -0.8961), (-0.1238, 0.1236, -0.9466), (-0.09729, 0.1454, 0.9466), (-0.1908, 0.2851, 0.8961), (-0.2771, 0.414, 0.8087), (-0.3526, 0.5271, 0.6886), (-0.4146, 0.6199, 0.5413), (-0.4607, 0.6888, 0.3729), (-0.4891, 0.7313, 0.1901), (-0.4987, 0.7457, 7.745e-08), (-0.4891, 0.7313, -0.1901), (-0.4607, 0.6888, -0.3729), (-0.4146, 0.6199, -0.5413), (-0.3526, 0.5271, -0.6886), (-0.2771, 0.414, -0.8087), (-0.1908, 0.2851, -0.8961), (-0.09729, 0.1454, -0.9466), (-0.06701, 0.1616, 0.9466), (-0.1315, 0.3168, 0.8961), (-0.1908, 0.4601, 0.8087), (-0.2429, 0.5857, 0.6886), (-0.2856, 0.6888, 0.5413), (-0.3174, 0.7655, 0.3729), (-0.3369, 0.8127, 0.1901), (-0.3435, 0.8286, 7.772e-08), (-0.3369, 0.8127, -0.1901), (-0.3174, 0.7655, -0.3729), (-0.2856, 0.6888, -0.5413), (-0.2429, 0.5857, -0.6886), (-0.1908, 0.4601, -0.8087), (-0.1315, 0.3168, -0.8961), (-0.06701, 0.1616, -0.9466), (-0.03416, 0.1715, 0.9466), (-0.06701, 0.3364, 0.8961), (-0.09729, 0.4885, 0.8087), (-0.1238, 0.6218, 0.6886), (-0.1456, 0.7313, 0.5413), (-0.1618, 0.8127, 0.3729), (-0.1717, 0.8628, 0.1901), (-0.1751, 0.8797, 7.773e-08), (-0.1717, 0.8628, -0.1901), (-0.1618, 0.8127, -0.3729), (-0.1456, 0.7313, -0.5413), (-0.1238, 0.6218, -0.6886), (-0.09729, 0.4885, -0.8087), (-0.06701, 0.3364, -0.8961), (-0.03416, 0.1715, -0.9466), (3.079e-07, 0.1749, 0.9466), (3.33e-07, 0.343, 0.8961), (3.504e-07, 0.498, 0.8087), (3.585e-07, 0.634, 0.6886), (3.608e-07, 0.7457, 0.5413), (3.653e-07, 0.8286, 0.3729), (3.656e-07, 0.8797, 0.1901), (3.607e-07, 0.8969, 7.773e-08), (3.582e-07, 0.8797, -0.1901), (3.59e-07, 0.8286, -0.3729), (3.594e-07, 0.7457, -0.5413), (3.549e-07, 0.634, -0.6886), (3.475e-07, 0.498, -0.8087), (3.359e-07, 0.343, -0.8961), (3.2e-07, 0.1749, -0.9466), (0.03416, 0.1715, 0.9466), (0.06701, 0.3364, 0.8961), (0.09729, 0.4885, 0.8087), (0.1238, 0.6218, 0.6886), (0.1456, 0.7313, 0.5413), (0.1618, 0.8127, 0.3729), (0.1717, 0.8628, 0.1901), (0.1751, 0.8797, 7.773e-08), (0.1717, 0.8628, -0.1901), (0.1618, 0.8127, -0.3729), (0.1456, 0.7313, -0.5413), (0.1238, 0.6218, -0.6886), (0.09729, 0.4885, -0.8087), (0.06701, 0.3364, -0.8961), (0.03416, 0.1715, -0.9466), (0.06701, 0.1616, 0.9466), (0.1315, 0.3168, 0.8961), (0.1908, 0.4601, 0.8087), (0.2429, 0.5857, 0.6886), (0.2856, 0.6888, 0.5413), (0.3174, 0.7655, 0.3729), (0.3369, 0.8127, 0.1901), (0.3435, 0.8286, 7.772e-08), (0.3369, 0.8127, -0.1901), (0.3174, 0.7655, -0.3729), (0.2856, 0.6888, -0.5413), (0.2429, 0.5857, -0.6886), (0.1908, 0.4601, -0.8087), (0.1315, 0.3168, -0.8961), (0.06701, 0.1616, -0.9466), (0.09729, 0.1454, 0.9466), (0.1908, 0.2851, 0.8961), (0.2771, 0.414, 0.8087), (0.3526, 0.5271, 0.6886), (0.4146, 0.6199, 0.5413), (0.4607, 0.6888, 0.3729), (0.4891, 0.7313, 0.1901), (0.4987, 0.7457, 7.747e-08), (0.4891, 0.7313, -0.1901), (0.4607, 0.6888, -0.3729), (0.4146, 0.6199, -0.5413), (0.3526, 0.5271, -0.6886), (0.2771, 0.414, -0.8087), (0.1908, 0.2851, -0.8961), (0.09729, 0.1454, -0.9466), (0.1238, 0.1236, 0.9466), (0.2429, 0.2423, 0.8961), (0.3526, 0.352, 0.8087), (0.4488, 0.4481, 0.6886), (0.5277, 0.5271, 0.5413), (0.5864, 0.5857, 0.3729), (0.6225, 0.6218, 0.1901), (0.6347, 0.634, 7.465e-08), (0.6225, 0.6218, -0.1901), (0.5864, 0.5857, -0.3729), (0.5277, 0.5271, -0.5413), (0.4488, 0.4481, -0.6886), (0.3526, 0.352, -0.8087), (0.2429, 0.2423, -0.8961), (0.1238, 0.1236, -0.9466), (0.1456, 0.09707, 0.9466), (0.2856, 0.1903, 0.8961), (0.4146, 0.2764, 0.8087), (0.5277, 0.352, 0.6886), (0.6206, 0.414, 0.5413), (0.6895, 0.46, 0.3729), (0.732, 0.4884, 0.1901), (0.7463, 0.498, 7.591e-08), (0.732, 0.4884, -0.1901), (0.6895, 0.46, -0.3729), (0.6206, 0.414, -0.5413), (0.5277, 0.352, -0.6886), (0.4146, 0.2764, -0.8087), (0.2856, 0.1903, -0.8961), (0.1456, 0.09707, -0.9466), (0.1618, 0.0668, 0.9466), (0.3174, 0.1309, 0.8961), (0.4607, 0.1902, 0.8087), (0.5864, 0.2422, 0.6886), (0.6895, 0.2849, 0.5413), (0.7662, 0.3167, 0.3729), (0.8133, 0.3362, 0.1901), (0.8293, 0.3428, 6.972e-08), (0.8133, 0.3362, -0.1901), (0.7662, 0.3167, -0.3729), (0.6895, 0.2849, -0.5413), (0.5864, 0.2422, -0.6886), (0.4607, 0.1902, -0.8087), (0.3174, 0.1309, -0.8961), (0.1618, 0.0668, -0.9466), (0.1717, 0.03395, 0.9466), (0.3369, 0.06647, 0.8961), (0.4891, 0.09665, 0.8087), (0.6225, 0.1232, 0.6886), (0.732, 0.1449, 0.5413), (0.8133, 0.1611, 0.3729), (0.8634, 0.1711, 0.1901), (0.8804, 0.1745, 6.611e-08), (0.8634, 0.1711, -0.1901), (0.8133, 0.1611, -0.3729), (0.732, 0.1449, -0.5413), (0.6225, 0.1232, -0.6886), (0.4891, 0.09665, -0.8087), (0.3369, 0.06647, -0.8961), (0.1717, 0.03395, -0.9466), (0.1751, -0.0002103, 0.9466), (0.3435, -0.000525, 0.8961), (0.4986, -0.0006027, 0.8087), (0.6346, -0.0006016, 0.6886), (0.7463, -0.0005844, 0.5414), (0.8292, -0.0005713, 0.373), (0.8803, -0.000565, 0.1902), (0.8976, -0.0005634, 5.784e-08), (0.8803, -0.000565, -0.1902), (0.8292, -0.0005713, -0.373), (0.7463, -0.0005844, -0.5414), (0.6346, -0.0006016, -0.6886), (0.4986, -0.0006027, -0.8087), (0.3435, -0.000525, -0.8961), (0.1751, -0.0002103, -0.9466), (0.1717, -0.03434, 0.9466), (0.3368, -0.06746, 0.8962), (0.4889, -0.09774, 0.8088), (0.6222, -0.1242, 0.6888), (0.7317, -0.1459, 0.5416), (0.8131, -0.162, 0.3732), (0.8633, -0.1719, 0.1903), (0.8802, -0.1753, 5.693e-08), (0.8633, -0.1719, -0.1903), (0.8131, -0.162, -0.3732), (0.7317, -0.1459, -0.5416), (0.6222, -0.1242, -0.6888), (0.4889, -0.09774, -0.8088), (0.3368, -0.06746, -0.8962), (0.1717, -0.03434, -0.9466), (0.1616, -0.06709, 0.9467), (0.3169, -0.1316, 0.8964), (0.4599, -0.1908, 0.8092), (0.5853, -0.2425, 0.6894), (0.6885, -0.2849, 0.5423), (0.7653, -0.3164, 0.3739), (0.8128, -0.3358, 0.1907), (0.8288, -0.3424, 6.052e-08), (0.8128, -0.3358, -0.1907), (0.7653, -0.3164, -0.3739), (0.6885, -0.2849, -0.5423), (0.5853, -0.2425, -0.6894), (0.4599, -0.1908, -0.8092), (0.3169, -0.1316, -0.8964), (0.1616, -0.06709, -0.9467), (0.145, -0.09704, 0.9469), (0.2841, -0.1902, 0.8969), (0.4119, -0.2756, 0.8102), (0.5242, -0.35, 0.691), (0.6173, -0.411, 0.5443), (0.6871, -0.4564, 0.3758), (0.7303, -0.4844, 0.1919), (0.7449, -0.4939, 5.716e-08), (0.7303, -0.4844, -0.1919), (0.6871, -0.4564, -0.3758), (0.6173, -0.411, -0.5443), (0.5242, -0.35, -0.691), (0.4119, -0.2756, -0.8102), (0.2841, -0.1902, -0.8969), (0.145, -0.09704, -0.9469), (0.1222, -0.1228, 0.9474), (0.2389, -0.2405, 0.8982), (0.3454, -0.3479, 0.8126), (0.4391, -0.4413, 0.6945), (0.5194, -0.5177, 0.5486), (0.5805, -0.5747, 0.3799), (0.6185, -0.6099, 0.1944), (0.6314, -0.6219, 5.645e-08), (0.6185, -0.6099, -0.1944), (0.5805, -0.5747, -0.3799), (0.5194, -0.5177, -0.5486), (0.4391, -0.4413, -0.6945), (0.3454, -0.3479, -0.8126), (0.2389, -0.2405, -0.8982), (0.1222, -0.1228, -0.9474), (0.09398, -0.1433, 0.9483), (0.1823, -0.28, 0.9003), (0.2606, -0.4041, 0.8164), (0.3293, -0.5115, 0.7003), (0.3964, -0.5995, 0.5559), (0.4491, -0.6651, 0.3867), (0.4818, -0.7057, 0.1986), (0.4928, -0.7195, 5.617e-08), (0.4818, -0.7057, -0.1986), (0.4491, -0.6651, -0.3867), (0.3964, -0.5995, -0.5559), (0.3293, -0.5115, -0.7003), (0.2606, -0.4041, -0.8164), (0.1823, -0.28, -0.9003), (0.09398, -0.1433, -0.9483), (0.06192, -0.1576, 0.9494), (0.1173, -0.3073, 0.903), (0.1599, -0.4422, 0.821), (0.1901, -0.5581, 0.7069), (0.2527, -0.6536, 0.5648), (0.2996, -0.7249, 0.3954), (0.3269, -0.7692, 0.204), (0.3358, -0.7842, 5.711e-08), (0.3269, -0.7692, -0.204), (0.2996, -0.7249, -0.3954), (0.2527, -0.6536, -0.5648), (0.1901, -0.5581, -0.7069), (0.1599, -0.4422, -0.821), (0.1173, -0.3073, -0.903), (0.06192, -0.1576, -0.9494), (0.02937, -0.1658, 0.9504), (0.0519, -0.3227, 0.9051), (0.05456, -0.4625, 0.8243), (2.077e-07, -0.5808, 0.7097), (0.1015, -0.6819, 0.5718), (0.1442, -0.7568, 0.4029), (0.1634, -0.8032, 0.2087), (0.169, -0.8189, 5.609e-08), (0.1634, -0.8032, -0.2087), (0.1442, -0.7568, -0.4029), (0.1015, -0.6819, -0.5718), (2.225e-07, -0.5808, -0.7097), (0.05456, -0.4625, -0.8243), (0.0519, -0.3227, -0.9051), (0.02937, -0.1658, -0.9504), (2.548e-07, -0.1685, 0.9507), (2.324e-07, -0.3273, 0.9059), (2.151e-07, -0.4675, 0.8252), (1.993e-07, -0.6892, 0.5742), (1.923e-07, -0.7663, 0.4058), (1.87e-07, -0.8135, 0.2105), (1.845e-07, -0.8294, 5.409e-08), (1.87e-07, -0.8135, -0.2105), (1.923e-07, -0.7663, -0.4058), (2.033e-07, -0.6892, -0.5742), (2.355e-07, -0.4675, -0.8252), (2.558e-07, -0.3273, -0.9059), (2.785e-07, -0.1685, -0.9507), (-0.02937, -0.1658, 0.9504), (-0.0519, -0.3227, 0.9051), (-0.05456, -0.4625, 0.8243), (-0.1015, -0.6819, 0.5718), (-0.1442, -0.7568, 0.4029), (-0.1634, -0.8032, 0.2087), (-0.169, -0.8189, 5.133e-08), (-0.1634, -0.8032, -0.2087), (-0.1442, -0.7568, -0.4029), (-0.1015, -0.6819, -0.5718), (-0.05456, -0.4625, -0.8243), (-0.0519, -0.3227, -0.9051), (-0.02937, -0.1658, -0.9504), (-0.06192, -0.1576, 0.9494), (-0.1173, -0.3073, 0.903), (-0.1599, -0.4422, 0.821), (-0.1901, -0.5581, 0.7069), (-0.2527, -0.6536, 0.5648), (-0.2996, -0.7249, 0.3954), (-0.3269, -0.7692, 0.204), (-0.3358, -0.7842, 5.107e-08), (-0.3269, -0.7692, -0.204), (-0.2996, -0.7249, -0.3954), (-0.2527, -0.6536, -0.5648), (-0.1901, -0.5581, -0.7069), (-0.1599, -0.4422, -0.821), (-0.1173, -0.3073, -0.903), (-0.06192, -0.1576, -0.9494), (-0.09398, -0.1433, 0.9483), (-0.1823, -0.28, 0.9003), (-0.2606, -0.4041, 0.8164), (-0.3293, -0.5115, 0.7003), (-0.3964, -0.5995, 0.5559), (-0.4491, -0.6651, 0.3867), (-0.4818, -0.7057, 0.1986), (-0.4928, -0.7195, 5.302e-08), (-0.4818, -0.7057, -0.1986), (-0.4491, -0.6651, -0.3867), (-0.3964, -0.5995, -0.5559), (-0.3293, -0.5115, -0.7003), (-0.2606, -0.4041, -0.8164), (-0.1823, -0.28, -0.9003), (-0.09398, -0.1433, -0.9483), (2.816e-07, 0.0006665, 0.9573), (-0.1222, -0.1228, 0.9474), (-0.2389, -0.2405, 0.8982), (-0.3454, -0.3479, 0.8126), (-0.4391, -0.4413, 0.6945), (-0.5194, -0.5177, 0.5486), (-0.5805, -0.5747, 0.3799), (-0.6185, -0.6099, 0.1944), (-0.6314, -0.6219, 5.84e-08), (-0.6185, -0.6099, -0.1944), (-0.5805, -0.5747, -0.3799), (-0.5194, -0.5177, -0.5486), (-0.4391, -0.4413, -0.6945), (-0.3454, -0.3479, -0.8126), (-0.2389, -0.2405, -0.8982), (-0.1222, -0.1228, -0.9474), (-0.145, -0.09704, 0.9469), (-0.2841, -0.1902, 0.8969), (-0.4119, -0.2756, 0.8102), (-0.5242, -0.35, 0.691), (-0.6173, -0.411, 0.5443), (-0.6871, -0.4564, 0.3758), (-0.7303, -0.4844, 0.1919), (-0.7449, -0.4939, 6.186e-08), (-0.7303, -0.4844, -0.1919), (-0.6871, -0.4564, -0.3758), (-0.6173, -0.411, -0.5443), (-0.5242, -0.35, -0.691), (-0.4119, -0.2756, -0.8102), (-0.2841, -0.1902, -0.8969), (-0.145, -0.09704, -0.9469), (-0.1616, -0.06709, 0.9467), (-0.3169, -0.1316, 0.8964), (-0.4599, -0.1908, 0.8092), (-0.5853, -0.2425, 0.6894), (-0.6885, -0.2849, 0.5423), (-0.7653, -0.3164, 0.3739), (-0.8128, -0.3358, 0.1907), (-0.8288, -0.3424, 6.005e-08), (-0.8128, -0.3358, -0.1907), (-0.7653, -0.3164, -0.3739), (-0.6885, -0.2849, -0.5423), (-0.5853, -0.2425, -0.6894), (-0.4599, -0.1908, -0.8092), (-0.3169, -0.1316, -0.8964), (-0.1616, -0.06709, -0.9467), (-0.1717, -0.03434, 0.9466), (-0.3368, -0.06746, 0.8962), (-0.4889, -0.09774, 0.8088), (-0.6222, -0.1242, 0.6888), (-0.7317, -0.1459, 0.5416), (-0.8131, -0.162, 0.3732), (-0.8633, -0.1719, 0.1903), (-0.8802, -0.1753, 6.081e-08), (-0.8633, -0.1719, -0.1903), (-0.8131, -0.162, -0.3732), (-0.7317, -0.1459, -0.5416), (-0.6222, -0.1242, -0.6888), (-0.4889, -0.09774, -0.8088), (-0.3368, -0.06746, -0.8962), (-0.1717, -0.03434, -0.9466)], [], [(25, 26, 10, 9), (20, 21, 5, 4), (26, 27, 11, 10), (21, 22, 6, 5), (16, 17, 1, 0), (27, 28, 12, 11), (22, 23, 7, 6), (17, 18, 2, 1), (28, 29, 13, 12), (23, 24, 8, 7), (18, 19, 3, 2), (29, 30, 14, 13), (24, 25, 9, 8), (19, 20, 4, 3), (40, 41, 26, 25), (35, 36, 21, 20), (41, 42, 27, 26), (36, 37, 22, 21), (31, 32, 17, 16), (42, 43, 28, 27), (37, 38, 23, 22), (32, 33, 18, 17), (43, 44, 29, 28), (38, 39, 24, 23), (33, 34, 19, 18), (44, 45, 30, 29), (39, 40, 25, 24), (34, 35, 20, 19), (48, 49, 34, 33), (59, 60, 45, 44), (54, 55, 40, 39), (49, 50, 35, 34), (55, 56, 41, 40), (50, 51, 36, 35), (56, 57, 42, 41), (51, 52, 37, 36), (46, 47, 32, 31), (57, 58, 43, 42), (52, 53, 38, 37), (47, 48, 33, 32), (58, 59, 44, 43), (53, 54, 39, 38), (67, 68, 53, 52), (62, 63, 48, 47), (73, 74, 59, 58), (68, 69, 54, 53), (63, 64, 49, 48), (74, 75, 60, 59), (69, 70, 55, 54), (64, 65, 50, 49), (70, 71, 56, 55), (65, 66, 51, 50), (71, 72, 57, 56), (66, 67, 52, 51), (61, 62, 47, 46), (72, 73, 58, 57), (86, 87, 72, 71), (81, 82, 67, 66), (76, 77, 62, 61), (87, 88, 73, 72), (82, 83, 68, 67), (77, 78, 63, 62), (88, 89, 74, 73), (83, 84, 69, 68), (78, 79, 64, 63), (89, 90, 75, 74), (84, 85, 70, 69), (79, 80, 65, 64), (85, 86, 71, 70), (80, 81, 66, 65), (100, 101, 86, 85), (95, 96, 81, 80), (101, 102, 87, 86), (96, 97, 82, 81), (91, 92, 77, 76), (102, 103, 88, 87), (97, 98, 83, 82), (92, 93, 78, 77), (103, 104, 89, 88), (98, 99, 84, 83), (93, 94, 79, 78), (104, 105, 90, 89), (99, 100, 85, 84), (94, 95, 80, 79), (108, 109, 94, 93), (119, 120, 105, 104), (114, 115, 100, 99), (109, 110, 95, 94), (115, 116, 101, 100), (110, 111, 96, 95), (116, 117, 102, 101), (111, 112, 97, 96), (106, 107, 92, 91), (117, 118, 103, 102), (112, 113, 98, 97), (107, 108, 93, 92), (118, 119, 104, 103), (113, 114, 99, 98), (127, 128, 113, 112), (122, 123, 108, 107), (133, 134, 119, 118), (128, 129, 114, 113), (123, 124, 109, 108), (134, 135, 120, 119), (129, 130, 115, 114), (124, 125, 110, 109), (130, 131, 116, 115), (125, 126, 111, 110), (131, 132, 117, 116), (126, 127, 112, 111), (121, 122, 107, 106), (132, 133, 118, 117), (146, 147, 132, 131), (141, 142, 127, 126), (136, 137, 122, 121), (147, 148, 133, 132), (142, 143, 128, 127), (137, 138, 123, 122), (148, 149, 134, 133), (143, 144, 129, 128), (138, 139, 124, 123), (149, 150, 135, 134), (144, 145, 130, 129), (139, 140, 125, 124), (145, 146, 131, 130), (140, 141, 126, 125), (160, 161, 146, 145), (155, 156, 141, 140), (161, 162, 147, 146), (156, 157, 142, 141), (151, 152, 137, 136), (162, 163, 148, 147), (157, 158, 143, 142), (152, 153, 138, 137), (163, 164, 149, 148), (158, 159, 144, 143), (153, 154, 139, 138), (164, 165, 150, 149), (159, 160, 145, 144), (154, 155, 140, 139), (179, 180, 165, 164), (174, 175, 160, 159), (169, 170, 155, 154), (175, 176, 161, 160), (170, 171, 156, 155), (176, 177, 162, 161), (171, 172, 157, 156), (166, 167, 152, 151), (177, 178, 163, 162), (172, 173, 158, 157), (167, 168, 153, 152), (178, 179, 164, 163), (173, 174, 159, 158), (168, 169, 154, 153), (182, 183, 168, 167), (193, 194, 179, 178), (188, 189, 174, 173), (183, 184, 169, 168), (194, 195, 180, 179), (189, 190, 175, 174), (184, 185, 170, 169), (190, 191, 176, 175), (185, 186, 171, 170), (191, 192, 177, 176), (186, 187, 172, 171), (181, 182, 167, 166), (192, 193, 178, 177), (187, 188, 173, 172), (201, 202, 187, 186), (196, 197, 182, 181), (207, 208, 193, 192), (202, 203, 188, 187), (197, 198, 183, 182), (208, 209, 194, 193), (203, 204, 189, 188), (198, 199, 184, 183), (209, 210, 195, 194), (204, 205, 190, 189), (199, 200, 185, 184), (205, 206, 191, 190), (200, 201, 186, 185), (206, 207, 192, 191), (220, 221, 206, 205), (215, 216, 201, 200), (221, 222, 207, 206), (216, 217, 202, 201), (211, 212, 197, 196), (222, 223, 208, 207), (217, 218, 203, 202), (212, 213, 198, 197), (223, 224, 209, 208), (218, 219, 204, 203), (213, 214, 199, 198), (224, 225, 210, 209), (219, 220, 205, 204), (214, 215, 200, 199), (239, 240, 225, 224), (234, 235, 220, 219), (229, 230, 215, 214), (235, 236, 221, 220), (230, 231, 216, 215), (236, 237, 222, 221), (231, 232, 217, 216), (226, 227, 212, 211), (237, 238, 223, 222), (232, 233, 218, 217), (227, 228, 213, 212), (238, 239, 224, 223), (233, 234, 219, 218), (228, 229, 214, 213), (242, 243, 228, 227), (253, 254, 239, 238), (248, 249, 234, 233), (243, 244, 229, 228), (254, 255, 240, 239), (249, 250, 235, 234), (244, 245, 230, 229), (250, 251, 236, 235), (245, 246, 231, 230), (251, 252, 237, 236), (246, 247, 232, 231), (241, 242, 227, 226), (252, 253, 238, 237), (247, 248, 233, 232), (261, 262, 247, 246), (256, 257, 242, 241), (267, 268, 253, 252), (262, 263, 248, 247), (257, 258, 243, 242), (268, 269, 254, 253), (263, 264, 249, 248), (258, 259, 244, 243), (269, 270, 255, 254), (264, 265, 250, 249), (259, 260, 245, 244), (265, 266, 251, 250), (260, 261, 246, 245), (266, 267, 252, 251), (280, 281, 266, 265), (275, 276, 261, 260), (281, 282, 267, 266), (276, 277, 262, 261), (271, 272, 257, 256), (282, 283, 268, 267), (277, 278, 263, 262), (272, 273, 258, 257), (283, 284, 269, 268), (278, 279, 264, 263), (273, 274, 259, 258), (284, 285, 270, 269), (279, 280, 265, 264), (274, 275, 260, 259), (299, 300, 285, 284), (294, 295, 280, 279), (289, 290, 275, 274), (295, 296, 281, 280), (290, 291, 276, 275), (296, 297, 282, 281), (291, 292, 277, 276), (286, 287, 272, 271), (297, 298, 283, 282), (292, 293, 278, 277), (287, 288, 273, 272), (298, 299, 284, 283), (293, 294, 279, 278), (288, 289, 274, 273), (313, 314, 299, 298), (308, 309, 294, 293), (303, 304, 289, 288), (314, 315, 300, 299), (309, 310, 295, 294), (304, 305, 290, 289), (310, 311, 296, 295), (305, 306, 291, 290), (311, 312, 297, 296), (306, 307, 292, 291), (301, 302, 287, 286), (312, 313, 298, 297), (307, 308, 293, 292), (302, 303, 288, 287), (316, 317, 302, 301), (327, 328, 313, 312), (322, 323, 308, 307), (317, 318, 303, 302), (328, 329, 314, 313), (323, 324, 309, 308), (318, 319, 304, 303), (329, 330, 315, 314), (324, 325, 310, 309), (319, 320, 305, 304), (325, 326, 311, 310), (320, 321, 306, 305), (326, 327, 312, 311), (321, 322, 307, 306), (335, 336, 321, 320), (341, 342, 327, 326), (336, 337, 322, 321), (331, 332, 317, 316), (342, 343, 328, 327), (337, 338, 323, 322), (332, 333, 318, 317), (343, 344, 329, 328), (338, 339, 324, 323), (333, 334, 319, 318), (344, 345, 330, 329), (339, 340, 325, 324), (334, 335, 320, 319), (340, 341, 326, 325), (354, 355, 340, 339), (349, 350, 335, 334), (355, 356, 341, 340), (350, 351, 336, 335), (356, 357, 342, 341), (351, 352, 337, 336), (346, 347, 332, 331), (357, 358, 343, 342), (352, 353, 338, 337), (347, 348, 333, 332), (358, 359, 344, 343), (353, 354, 339, 338), (348, 349, 334, 333), (359, 360, 345, 344), (371, 372, 359, 358), (367, 368, 354, 353), (398, 399, 384, 357), (372, 373, 360, 359), (368, 369, 355, 354), (397, 398, 357, 383), (369, 370, 356, 355), (364, 365, 351, 350), (365, 366, 352, 351), (361, 362, 347, 346), (366, 367, 353, 352), (362, 363, 348, 347), (374, 375, 362, 361), (379, 380, 367, 366), (375, 376, 363, 362), (384, 385, 372, 371), (380, 381, 368, 367), (383, 357, 370), (385, 386, 373, 372), (381, 382, 369, 368), (357, 384, 371), (382, 383, 370, 369), (377, 378, 365, 364), (378, 379, 366, 365), (391, 392, 378, 377), (392, 393, 379, 378), (387, 388, 375, 374), (393, 394, 380, 379), (388, 389, 376, 375), (399, 400, 385, 384), (394, 395, 381, 380), (357, 371, 358), (400, 401, 386, 385), (395, 396, 382, 381), (370, 357, 356), (396, 397, 383, 382), (410, 411, 396, 395), (405, 406, 391, 390), (411, 412, 397, 396), (406, 407, 392, 391), (412, 413, 398, 397), (407, 408, 393, 392), (402, 403, 388, 387), (413, 414, 399, 398), (408, 409, 394, 393), (403, 404, 389, 388), (414, 415, 400, 399), (409, 410, 395, 394), (404, 405, 390, 389), (415, 416, 401, 400), (430, 431, 415, 414), (425, 426, 410, 409), (420, 421, 405, 404), (431, 432, 416, 415), (426, 427, 411, 410), (421, 422, 406, 405), (427, 428, 412, 411), (422, 423, 407, 406), (428, 429, 413, 412), (423, 424, 408, 407), (418, 419, 403, 402), (429, 430, 414, 413), (424, 425, 409, 408), (419, 420, 404, 403), (444, 445, 430, 429), (439, 440, 425, 424), (434, 435, 420, 419), (445, 446, 431, 430), (440, 441, 426, 425), (435, 436, 421, 420), (446, 447, 432, 431), (441, 442, 427, 426), (436, 437, 422, 421), (442, 443, 428, 427), (437, 438, 423, 422), (443, 444, 429, 428), (438, 439, 424, 423), (433, 434, 419, 418), (458, 459, 444, 443), (453, 454, 439, 438), (448, 449, 434, 433), (459, 460, 445, 444), (454, 455, 440, 439), (449, 450, 435, 434), (460, 461, 446, 445), (455, 456, 441, 440), (450, 451, 436, 435), (461, 462, 447, 446), (456, 457, 442, 441), (451, 452, 437, 436), (457, 458, 443, 442), (452, 453, 438, 437), (466, 467, 452, 451), (472, 473, 458, 457), (467, 468, 453, 452), (473, 474, 459, 458), (468, 469, 454, 453), (463, 464, 449, 448), (474, 475, 460, 459), (469, 470, 455, 454), (464, 465, 450, 449), (475, 476, 461, 460), (470, 471, 456, 455), (465, 466, 451, 450), (476, 477, 462, 461), (471, 472, 457, 456), (30, 15, 14), (417, 16, 0), (45, 15, 30), (417, 31, 16), (60, 15, 45), (417, 46, 31), (75, 15, 60), (417, 61, 46), (90, 15, 75), (417, 76, 61), (105, 15, 90), (417, 91, 76), (120, 15, 105), (417, 106, 91), (135, 15, 120), (417, 121, 106), (150, 15, 135), (417, 136, 121), (165, 15, 150), (417, 151, 136), (180, 15, 165), (417, 166, 151), (195, 15, 180), (417, 181, 166), (210, 15, 195), (417, 196, 181), (417, 211, 196), (225, 15, 210), (240, 15, 225), (417, 226, 211), (255, 15, 240), (417, 241, 226), (270, 15, 255), (417, 256, 241), (417, 271, 256), (285, 15, 270), (300, 15, 285), (417, 286, 271), (315, 15, 300), (417, 301, 286), (330, 15, 315), (417, 316, 301), (417, 331, 316), (345, 15, 330), (360, 15, 345), (417, 346, 331), (373, 15, 360), (417, 361, 346), (386, 15, 373), (417, 374, 361), (417, 387, 374), (401, 15, 386), (416, 15, 401), (417, 402, 387), (432, 15, 416), (417, 418, 402), (447, 15, 432), (417, 433, 418), (417, 448, 433), (462, 15, 447), (477, 15, 462), (417, 463, 448), (7, 8, 471, 470), (2, 3, 466, 465), (13, 14, 477, 476), (8, 9, 472, 471), (3, 4, 467, 466), (14, 15, 477), (9, 10, 473, 472), (4, 5, 468, 467), (417, 0, 463), (10, 11, 474, 473), (5, 6, 469, 468), (0, 1, 464, 463), (11, 12, 475, 474), (6, 7, 470, 469), (1, 2, 465, 464), (12, 13, 476, 475), (363, 349, 348), (349, 364, 350), (376, 349, 363), (349, 377, 364), (389, 390, 349, 376), (390, 391, 377, 349)])
me_sphere.polygons.foreach_set('use_smooth', [True] * 512)
me_sphere.polygons.foreach_set('material_index', [0, 0, 0, 0, 0, 0, 0, 0, 0, 0, 0, 0, 0, 0, 0, 0, 0, 0, 0, 0, 0, 0, 0, 0, 0, 0, 0, 0, 0, 0, 0, 0, 0, 0, 0, 0, 0, 0, 0, 0, 0, 0, 0, 0, 0, 0, 0, 0, 0, 0, 0, 0, 0, 0, 0, 0, 0, 0, 0, 0, 0, 0, 0, 0, 0, 0, 0, 0, 0, 0, 0, 0, 0, 0, 0, 0, 0, 0, 0, 0, 0, 0, 0, 0, 0, 0, 0, 0, 0, 0, 0, 0, 0, 0, 0, 0, 0, 0, 0, 0, 0, 0, 0, 0, 0, 0, 0, 0, 0, 0, 0, 0, 0, 0, 0, 0, 0, 0, 0, 0, 0, 0, 0, 0, 0, 0, 0, 0, 0, 0, 0, 0, 0, 0, 0, 0, 0, 0, 0, 0, 0, 0, 0, 0, 0, 0, 0, 0, 0, 0, 0, 0, 0, 0, 0, 0, 0, 0, 0, 0, 0, 0, 0, 0, 0, 0, 0, 0, 0, 0, 0, 0, 0, 0, 0, 0, 0, 0, 0, 0, 0, 0, 0, 0, 0, 0, 0, 0, 0, 0, 0, 0, 0, 0, 0, 0, 0, 0, 0, 0, 0, 0, 0, 0, 0, 0, 0, 0, 0, 0, 0, 0, 0, 0, 0, 0, 0, 0, 0, 0, 0, 0, 0, 0, 0, 0, 0, 0, 0, 0, 0, 0, 0, 0, 0, 0, 0, 0, 0, 0, 0, 0, 0, 0, 0, 0, 0, 0, 0, 0, 0, 0, 0, 0, 0, 0, 0, 0, 0, 0, 0, 0, 0, 0, 0, 0, 0, 0, 0, 0, 0, 0, 0, 0, 0, 0, 0, 0, 0, 0, 0, 0, 0, 0, 0, 0, 0, 0, 0, 0, 0, 0, 0, 0, 0, 0, 0, 0, 0, 0, 0, 0, 0, 0, 0, 0, 0, 0, 0, 0, 0, 0, 0, 0, 0, 0, 0, 0, 0, 0, 0, 0, 0, 1, 0, 0, 1, 0, 1, 1, 1, 0, 1, 0, 0, 1, 0, 0, 1, 1, 0, 1, 0, 1, 1, 1, 0, 0, 0, 0, 0, 0, 0, 0, 0, 0, 1, 0, 0, 0, 0, 0, 0, 0, 0, 0, 0, 0, 0, 0, 0, 0, 0, 0, 0, 0, 0, 0, 0, 0, 0, 0, 0, 0, 0, 0, 0, 0, 0, 0, 0, 0, 0, 0, 0, 0, 0, 0, 0, 0, 0, 0, 0, 0, 0, 0, 0, 0, 0, 0, 0, 0, 0, 0, 0, 0, 0, 0, 0, 0, 0, 0, 0, 0, 0, 0, 0, 0, 0, 0, 0, 0, 0, 0, 0, 0, 0, 0, 0, 0, 0, 0, 0, 0, 0, 0, 0, 0, 0, 0, 0, 0, 0, 0, 0, 0, 0, 0, 0, 0, 0, 0, 0, 0, 0, 0, 0, 0, 0, 0, 0, 0, 0, 0, 0, 0, 0, 0, 0, 0, 0, 0, 0, 0, 0, 0, 0, 0, 0, 0, 0, 0, 0, 0, 0, 0, 0, 0, 0, 0, 0, 0, 0, 0, 0, 0, 0, 1, 0, 1, 0, 0])
me_sphere.materials.append(mat_material_002)
me_sphere.materials.append(mat_material_003)
me_sphere.use_remesh_preserve_volume = False
me_sphere.use_remesh_preserve_attributes = False
me_sphere.use_mirror_vertex_groups = False
me_sphere.update()
me_torus = bpy.data.meshes.new('Torus')
me_torus.from_pydata([(1.25, 0.0, 0.0), (1.217, 0.0, 0.125), (1.125, 0.0, 0.2165), (1.0, 0.0, 0.25), (0.875, 0.0, 0.2165), (0.7835, 0.0, 0.125), (0.75, 0.0, 3.062e-17), (0.7835, 0.0, -0.125), (0.875, 0.0, -0.2165), (1.0, 0.0, -0.25), (1.125, 0.0, -0.2165), (1.217, 0.0, -0.125), (1.239, 0.1632, 0.0), (1.206, 0.1588, 0.125), (1.115, 0.1468, 0.2165), (0.9914, 0.1305, 0.25), (0.8675, 0.1142, 0.2165), (0.7768, 0.1023, 0.125), (0.7436, 0.09789, 3.062e-17), (0.7768, 0.1023, -0.125), (0.8675, 0.1142, -0.2165), (0.9914, 0.1305, -0.25), (1.115, 0.1468, -0.2165), (1.206, 0.1588, -0.125), (1.207, 0.3235, 0.0), (1.175, 0.3149, 0.125), (1.087, 0.2912, 0.2165), (0.9659, 0.2588, 0.25), (0.8452, 0.2265, 0.2165), (0.7568, 0.2028, 0.125), (0.7244, 0.1941, 3.062e-17), (0.7568, 0.2028, -0.125), (0.8452, 0.2265, -0.2165), (0.9659, 0.2588, -0.25), (1.087, 0.2912, -0.2165), (1.175, 0.3149, -0.125), (1.155, 0.4784, 0.0), (1.124, 0.4655, 0.125), (1.039, 0.4305, 0.2165), (0.9239, 0.3827, 0.25), (0.8084, 0.3348, 0.2165), (0.7239, 0.2998, 0.125), (0.6929, 0.287, 3.062e-17), (0.7239, 0.2998, -0.125), (0.8084, 0.3348, -0.2165), (0.9239, 0.3827, -0.25), (1.039, 0.4305, -0.2165), (1.124, 0.4655, -0.125), (1.083, 0.625, 0.0), (1.054, 0.6083, 0.125), (0.9743, 0.5625, 0.2165), (0.866, 0.5, 0.25), (0.7578, 0.4375, 0.2165), (0.6785, 0.3917, 0.125), (0.6495, 0.375, 3.062e-17), (0.6785, 0.3917, -0.125), (0.7578, 0.4375, -0.2165), (0.866, 0.5, -0.25), (0.9743, 0.5625, -0.2165), (1.054, 0.6083, -0.125), (0.9917, 0.761, 0.0), (0.9651, 0.7406, 0.125), (0.8925, 0.6849, 0.2165), (0.7934, 0.6088, 0.25), (0.6942, 0.5327, 0.2165), (0.6216, 0.477, 0.125), (0.595, 0.4566, 3.062e-17), (0.6216, 0.477, -0.125), (0.6942, 0.5327, -0.2165), (0.7934, 0.6088, -0.25), (0.8925, 0.6849, -0.2165), (0.9651, 0.7406, -0.125), (0.8839, 0.8839, 0.0), (0.8602, 0.8602, 0.125), (0.7955, 0.7955, 0.2165), (0.7071, 0.7071, 0.25), (0.6187, 0.6187, 0.2165), (0.554, 0.554, 0.125), (0.5303, 0.5303, 3.062e-17), (0.554, 0.554, -0.125), (0.6187, 0.6187, -0.2165), (0.7071, 0.7071, -0.25), (0.7955, 0.7955, -0.2165), (0.8602, 0.8602, -0.125), (0.761, 0.9917, 0.0), (0.7406, 0.9651, 0.125), (0.6849, 0.8925, 0.2165), (0.6088, 0.7934, 0.25), (0.5327, 0.6942, 0.2165), (0.477, 0.6216, 0.125), (0.4566, 0.595, 3.062e-17), (0.477, 0.6216, -0.125), (0.5327, 0.6942, -0.2165), (0.6088, 0.7934, -0.25), (0.6849, 0.8925, -0.2165), (0.7406, 0.9651, -0.125), (0.625, 1.083, 0.0), (0.6083, 1.054, 0.125), (0.5625, 0.9743, 0.2165), (0.5, 0.866, 0.25), (0.4375, 0.7578, 0.2165), (0.3917, 0.6785, 0.125), (0.375, 0.6495, 3.062e-17), (0.3917, 0.6785, -0.125), (0.4375, 0.7578, -0.2165), (0.5, 0.866, -0.25), (0.5625, 0.9743, -0.2165), (0.6083, 1.054, -0.125), (0.4784, 1.155, 0.0), (0.4655, 1.124, 0.125), (0.4305, 1.039, 0.2165), (0.3827, 0.9239, 0.25), (0.3348, 0.8084, 0.2165), (0.2998, 0.7239, 0.125), (0.287, 0.6929, 3.062e-17), (0.2998, 0.7239, -0.125), (0.3348, 0.8084, -0.2165), (0.3827, 0.9239, -0.25), (0.4305, 1.039, -0.2165), (0.4655, 1.124, -0.125), (0.3235, 1.207, 0.0), (0.3149, 1.175, 0.125), (0.2912, 1.087, 0.2165), (0.2588, 0.9659, 0.25), (0.2265, 0.8452, 0.2165), (0.2028, 0.7568, 0.125), (0.1941, 0.7244, 3.062e-17), (0.2028, 0.7568, -0.125), (0.2265, 0.8452, -0.2165), (0.2588, 0.9659, -0.25), (0.2912, 1.087, -0.2165), (0.3149, 1.175, -0.125), (0.1632, 1.239, 0.0), (0.1588, 1.206, 0.125), (0.1468, 1.115, 0.2165), (0.1305, 0.9914, 0.25), (0.1142, 0.8675, 0.2165), (0.1023, 0.7768, 0.125), (0.09789, 0.7436, 3.062e-17), (0.1023, 0.7768, -0.125), (0.1142, 0.8675, -0.2165), (0.1305, 0.9914, -0.25), (0.1468, 1.115, -0.2165), (0.1588, 1.206, -0.125), (1.054e-07, 1.25, 0.0), (8.317e-08, 1.217, 0.125), (7.376e-08, 1.125, 0.2165), (8.429e-08, 1.0, 0.25), (9.483e-08, 0.875, 0.2165), (8.542e-08, 0.7835, 0.125), (6.322e-08, 0.75, 3.062e-17), (8.542e-08, 0.7835, -0.125), (9.483e-08, 0.875, -0.2165), (8.429e-08, 1.0, -0.25), (7.376e-08, 1.125, -0.2165), (8.317e-08, 1.217, -0.125), (-0.1632, 1.239, 0.0), (-0.1588, 1.206, 0.125), (-0.1468, 1.115, 0.2165), (-0.1305, 0.9914, 0.25), (-0.1142, 0.8675, 0.2165), (-0.1023, 0.7768, 0.125), (-0.09789, 0.7436, 3.062e-17), (-0.1023, 0.7768, -0.125), (-0.1142, 0.8675, -0.2165), (-0.1305, 0.9914, -0.25), (-0.1468, 1.115, -0.2165), (-0.1588, 1.206, -0.125), (-0.3235, 1.207, 0.0), (-0.3149, 1.175, 0.125), (-0.2912, 1.087, 0.2165), (-0.2588, 0.9659, 0.25), (-0.2265, 0.8452, 0.2165), (-0.2028, 0.7568, 0.125), (-0.1941, 0.7244, 3.062e-17), (-0.2028, 0.7568, -0.125), (-0.2265, 0.8452, -0.2165), (-0.2588, 0.9659, -0.25), (-0.2912, 1.087, -0.2165), (-0.3149, 1.175, -0.125), (-0.4784, 1.155, 0.0), (-0.4655, 1.124, 0.125), (-0.4305, 1.039, 0.2165), (-0.3827, 0.9239, 0.25), (-0.3348, 0.8084, 0.2165), (-0.2998, 0.7239, 0.125), (-0.287, 0.6929, 3.062e-17), (-0.2998, 0.7239, -0.125), (-0.3348, 0.8084, -0.2165), (-0.3827, 0.9239, -0.25), (-0.4305, 1.039, -0.2165), (-0.4655, 1.124, -0.125), (-0.625, 1.083, 0.0), (-0.6083, 1.054, 0.125), (-0.5625, 0.9743, 0.2165), (-0.5, 0.866, 0.25), (-0.4375, 0.7578, 0.2165), (-0.3917, 0.6785, 0.125), (-0.375, 0.6495, 3.062e-17), (-0.3917, 0.6785, -0.125), (-0.4375, 0.7578, -0.2165), (-0.5, 0.866, -0.25), (-0.5625, 0.9743, -0.2165), (-0.6083, 1.054, -0.125), (-0.761, 0.9917, 0.0), (-0.7406, 0.9651, 0.125), (-0.6849, 0.8925, 0.2165), (-0.6088, 0.7934, 0.25), (-0.5327, 0.6942, 0.2165), (-0.477, 0.6216, 0.125), (-0.4566, 0.595, 3.062e-17), (-0.477, 0.6216, -0.125), (-0.5327, 0.6942, -0.2165), (-0.6088, 0.7934, -0.25), (-0.6849, 0.8925, -0.2165), (-0.7406, 0.9651, -0.125), (-0.8839, 0.8839, 0.0), (-0.8602, 0.8602, 0.125), (-0.7955, 0.7955, 0.2165), (-0.7071, 0.7071, 0.25), (-0.6187, 0.6187, 0.2165), (-0.554, 0.554, 0.125), (-0.5303, 0.5303, 3.062e-17), (-0.554, 0.554, -0.125), (-0.6187, 0.6187, -0.2165), (-0.7071, 0.7071, -0.25), (-0.7955, 0.7955, -0.2165), (-0.8602, 0.8602, -0.125), (-0.9917, 0.761, 0.0), (-0.9651, 0.7406, 0.125), (-0.8925, 0.6849, 0.2165), (-0.7934, 0.6088, 0.25), (-0.6942, 0.5327, 0.2165), (-0.6216, 0.477, 0.125), (-0.595, 0.4566, 3.062e-17), (-0.6216, 0.477, -0.125), (-0.6942, 0.5327, -0.2165), (-0.7934, 0.6088, -0.25), (-0.8925, 0.6849, -0.2165), (-0.9651, 0.7406, -0.125), (-1.083, 0.625, 0.0), (-1.054, 0.6083, 0.125), (-0.9743, 0.5625, 0.2165), (-0.866, 0.5, 0.25), (-0.7578, 0.4375, 0.2165), (-0.6785, 0.3917, 0.125), (-0.6495, 0.375, 3.062e-17), (-0.6785, 0.3917, -0.125), (-0.7578, 0.4375, -0.2165), (-0.866, 0.5, -0.25), (-0.9743, 0.5625, -0.2165), (-1.054, 0.6083, -0.125), (-1.155, 0.4784, 0.0), (-1.124, 0.4655, 0.125), (-1.039, 0.4305, 0.2165), (-0.9239, 0.3827, 0.25), (-0.8084, 0.3348, 0.2165), (-0.7239, 0.2998, 0.125), (-0.6929, 0.287, 3.062e-17), (-0.7239, 0.2998, -0.125), (-0.8084, 0.3348, -0.2165), (-0.9239, 0.3827, -0.25), (-1.039, 0.4305, -0.2165), (-1.124, 0.4655, -0.125), (-1.207, 0.3235, 0.0), (-1.175, 0.3149, 0.125), (-1.087, 0.2912, 0.2165), (-0.9659, 0.2588, 0.25), (-0.8452, 0.2265, 0.2165), (-0.7568, 0.2028, 0.125), (-0.7244, 0.1941, 3.062e-17), (-0.7568, 0.2028, -0.125), (-0.8452, 0.2265, -0.2165), (-0.9659, 0.2588, -0.25), (-1.087, 0.2912, -0.2165), (-1.175, 0.3149, -0.125), (-1.239, 0.1632, 0.0), (-1.206, 0.1588, 0.125), (-1.115, 0.1468, 0.2165), (-0.9914, 0.1305, 0.25), (-0.8675, 0.1142, 0.2165), (-0.7768, 0.1023, 0.125), (-0.7436, 0.09789, 3.062e-17), (-0.7768, 0.1023, -0.125), (-0.8675, 0.1142, -0.2165), (-0.9914, 0.1305, -0.25), (-1.115, 0.1468, -0.2165), (-1.206, 0.1588, -0.125), (-1.25, 1.093e-07, 0.0), (-1.217, 1.064e-07, 0.125), (-1.125, 9.835e-08, 0.2165), (-1.0, 8.742e-08, 0.25), (-0.875, 7.649e-08, 0.2165), (-0.7835, 6.85e-08, 0.125), (-0.75, 6.557e-08, 3.062e-17), (-0.7835, 6.85e-08, -0.125), (-0.875, 7.649e-08, -0.2165), (-1.0, 8.742e-08, -0.25), (-1.125, 9.835e-08, -0.2165), (-1.217, 1.064e-07, -0.125), (-1.239, -0.1632, 0.0), (-1.206, -0.1588, 0.125), (-1.115, -0.1468, 0.2165), (-0.9914, -0.1305, 0.25), (-0.8675, -0.1142, 0.2165), (-0.7768, -0.1023, 0.125), (-0.7436, -0.09789, 3.062e-17), (-0.7768, -0.1023, -0.125), (-0.8675, -0.1142, -0.2165), (-0.9914, -0.1305, -0.25), (-1.115, -0.1468, -0.2165), (-1.206, -0.1588, -0.125), (-1.207, -0.3235, 0.0), (-1.175, -0.3149, 0.125), (-1.087, -0.2912, 0.2165), (-0.9659, -0.2588, 0.25), (-0.8452, -0.2265, 0.2165), (-0.7568, -0.2028, 0.125), (-0.7244, -0.1941, 3.062e-17), (-0.7568, -0.2028, -0.125), (-0.8452, -0.2265, -0.2165), (-0.9659, -0.2588, -0.25), (-1.087, -0.2912, -0.2165), (-1.175, -0.3149, -0.125), (-1.155, -0.4784, 0.0), (-1.124, -0.4655, 0.125), (-1.039, -0.4305, 0.2165), (-0.9239, -0.3827, 0.25), (-0.8084, -0.3348, 0.2165), (-0.7239, -0.2998, 0.125), (-0.6929, -0.287, 3.062e-17), (-0.7239, -0.2998, -0.125), (-0.8084, -0.3348, -0.2165), (-0.9239, -0.3827, -0.25), (-1.039, -0.4305, -0.2165), (-1.124, -0.4655, -0.125), (-1.083, -0.625, 0.0), (-1.054, -0.6083, 0.125), (-0.9743, -0.5625, 0.2165), (-0.866, -0.5, 0.25), (-0.7578, -0.4375, 0.2165), (-0.6785, -0.3917, 0.125), (-0.6495, -0.375, 3.062e-17), (-0.6785, -0.3917, -0.125), (-0.7578, -0.4375, -0.2165), (-0.866, -0.5, -0.25), (-0.9743, -0.5625, -0.2165), (-1.054, -0.6083, -0.125), (-0.9917, -0.761, 0.0), (-0.9651, -0.7406, 0.125), (-0.8925, -0.6849, 0.2165), (-0.7934, -0.6088, 0.25), (-0.6942, -0.5327, 0.2165), (-0.6216, -0.477, 0.125), (-0.595, -0.4566, 3.062e-17), (-0.6216, -0.477, -0.125), (-0.6942, -0.5327, -0.2165), (-0.7934, -0.6088, -0.25), (-0.8925, -0.6849, -0.2165), (-0.9651, -0.7406, -0.125), (-0.8839, -0.8839, 0.0), (-0.8602, -0.8602, 0.125), (-0.7955, -0.7955, 0.2165), (-0.7071, -0.7071, 0.25), (-0.6187, -0.6187, 0.2165), (-0.554, -0.554, 0.125), (-0.5303, -0.5303, 3.062e-17), (-0.554, -0.554, -0.125), (-0.6187, -0.6187, -0.2165), (-0.7071, -0.7071, -0.25), (-0.7955, -0.7955, -0.2165), (-0.8602, -0.8602, -0.125), (-0.761, -0.9917, 0.0), (-0.7406, -0.9651, 0.125), (-0.6849, -0.8925, 0.2165), (-0.6088, -0.7934, 0.25), (-0.5327, -0.6942, 0.2165), (-0.477, -0.6216, 0.125), (-0.4566, -0.595, 3.062e-17), (-0.477, -0.6216, -0.125), (-0.5327, -0.6942, -0.2165), (-0.6088, -0.7934, -0.25), (-0.6849, -0.8925, -0.2165), (-0.7406, -0.9651, -0.125), (-0.625, -1.083, 0.0), (-0.6083, -1.054, 0.125), (-0.5625, -0.9743, 0.2165), (-0.5, -0.866, 0.25), (-0.4375, -0.7578, 0.2165), (-0.3917, -0.6785, 0.125), (-0.375, -0.6495, 3.062e-17), (-0.3917, -0.6785, -0.125), (-0.4375, -0.7578, -0.2165), (-0.5, -0.866, -0.25), (-0.5625, -0.9743, -0.2165), (-0.6083, -1.054, -0.125), (-0.4784, -1.155, 0.0), (-0.4655, -1.124, 0.125), (-0.4305, -1.039, 0.2165), (-0.3827, -0.9239, 0.25), (-0.3348, -0.8084, 0.2165), (-0.2998, -0.7239, 0.125), (-0.287, -0.6929, 3.062e-17), (-0.2998, -0.7239, -0.125), (-0.3348, -0.8084, -0.2165), (-0.3827, -0.9239, -0.25), (-0.4305, -1.039, -0.2165), (-0.4655, -1.124, -0.125), (-0.3235, -1.207, 0.0), (-0.3149, -1.175, 0.125), (-0.2912, -1.087, 0.2165), (-0.2588, -0.9659, 0.25), (-0.2265, -0.8452, 0.2165), (-0.2028, -0.7568, 0.125), (-0.1941, -0.7244, 3.062e-17), (-0.2028, -0.7568, -0.125), (-0.2265, -0.8452, -0.2165), (-0.2588, -0.9659, -0.25), (-0.2912, -1.087, -0.2165), (-0.3149, -1.175, -0.125), (-0.1632, -1.239, 0.0), (-0.1588, -1.206, 0.125), (-0.1468, -1.115, 0.2165), (-0.1305, -0.9914, 0.25), (-0.1142, -0.8675, 0.2165), (-0.1023, -0.7768, 0.125), (-0.0979, -0.7436, 3.062e-17), (-0.1023, -0.7768, -0.125), (-0.1142, -0.8675, -0.2165), (-0.1305, -0.9914, -0.25), (-0.1468, -1.115, -0.2165), (-0.1588, -1.206, -0.125), (1.054e-07, -1.25, 0.0), (8.317e-08, -1.217, 0.125), (7.376e-08, -1.125, 0.2165), (8.429e-08, -1.0, 0.25), (9.483e-08, -0.875, 0.2165), (8.542e-08, -0.7835, 0.125), (6.322e-08, -0.75, 3.062e-17), (8.542e-08, -0.7835, -0.125), (9.483e-08, -0.875, -0.2165), (8.429e-08, -1.0, -0.25), (7.376e-08, -1.125, -0.2165), (8.317e-08, -1.217, -0.125), (0.1632, -1.239, 0.0), (0.1588, -1.206, 0.125), (0.1468, -1.115, 0.2165), (0.1305, -0.9914, 0.25), (0.1142, -0.8675, 0.2165), (0.1023, -0.7768, 0.125), (0.09789, -0.7436, 3.062e-17), (0.1023, -0.7768, -0.125), (0.1142, -0.8675, -0.2165), (0.1305, -0.9914, -0.25), (0.1468, -1.115, -0.2165), (0.1588, -1.206, -0.125), (0.3235, -1.207, 0.0), (0.3149, -1.175, 0.125), (0.2912, -1.087, 0.2165), (0.2588, -0.9659, 0.25), (0.2265, -0.8452, 0.2165), (0.2028, -0.7568, 0.125), (0.1941, -0.7244, 3.062e-17), (0.2028, -0.7568, -0.125), (0.2265, -0.8452, -0.2165), (0.2588, -0.9659, -0.25), (0.2912, -1.087, -0.2165), (0.3149, -1.175, -0.125), (0.4784, -1.155, 0.0), (0.4655, -1.124, 0.125), (0.4305, -1.039, 0.2165), (0.3827, -0.9239, 0.25), (0.3348, -0.8084, 0.2165), (0.2998, -0.7239, 0.125), (0.287, -0.6929, 3.062e-17), (0.2998, -0.7239, -0.125), (0.3348, -0.8084, -0.2165), (0.3827, -0.9239, -0.25), (0.4305, -1.039, -0.2165), (0.4655, -1.124, -0.125), (0.625, -1.083, 0.0), (0.6083, -1.054, 0.125), (0.5625, -0.9743, 0.2165), (0.5, -0.866, 0.25), (0.4375, -0.7578, 0.2165), (0.3917, -0.6785, 0.125), (0.375, -0.6495, 3.062e-17), (0.3917, -0.6785, -0.125), (0.4375, -0.7578, -0.2165), (0.5, -0.866, -0.25), (0.5625, -0.9743, -0.2165), (0.6083, -1.054, -0.125), (0.761, -0.9917, 0.0), (0.7406, -0.9651, 0.125), (0.6849, -0.8925, 0.2165), (0.6088, -0.7934, 0.25), (0.5327, -0.6942, 0.2165), (0.477, -0.6216, 0.125), (0.4566, -0.595, 3.062e-17), (0.477, -0.6216, -0.125), (0.5327, -0.6942, -0.2165), (0.6088, -0.7934, -0.25), (0.6849, -0.8925, -0.2165), (0.7406, -0.9651, -0.125), (0.8839, -0.8839, 0.0), (0.8602, -0.8602, 0.125), (0.7955, -0.7955, 0.2165), (0.7071, -0.7071, 0.25), (0.6187, -0.6187, 0.2165), (0.554, -0.554, 0.125), (0.5303, -0.5303, 3.062e-17), (0.554, -0.554, -0.125), (0.6187, -0.6187, -0.2165), (0.7071, -0.7071, -0.25), (0.7955, -0.7955, -0.2165), (0.8602, -0.8602, -0.125), (0.9917, -0.761, 0.0), (0.9651, -0.7406, 0.125), (0.8925, -0.6849, 0.2165), (0.7934, -0.6088, 0.25), (0.6942, -0.5327, 0.2165), (0.6216, -0.477, 0.125), (0.595, -0.4566, 3.062e-17), (0.6216, -0.477, -0.125), (0.6942, -0.5327, -0.2165), (0.7934, -0.6088, -0.25), (0.8925, -0.6849, -0.2165), (0.9651, -0.7406, -0.125), (1.083, -0.625, 0.0), (1.054, -0.6083, 0.125), (0.9743, -0.5625, 0.2165), (0.866, -0.5, 0.25), (0.7578, -0.4375, 0.2165), (0.6785, -0.3917, 0.125), (0.6495, -0.375, 3.062e-17), (0.6785, -0.3917, -0.125), (0.7578, -0.4375, -0.2165), (0.866, -0.5, -0.25), (0.9743, -0.5625, -0.2165), (1.054, -0.6083, -0.125), (1.155, -0.4784, 0.0), (1.124, -0.4655, 0.125), (1.039, -0.4305, 0.2165), (0.9239, -0.3827, 0.25), (0.8084, -0.3348, 0.2165), (0.7239, -0.2998, 0.125), (0.6929, -0.287, 3.062e-17), (0.7239, -0.2998, -0.125), (0.8084, -0.3348, -0.2165), (0.9239, -0.3827, -0.25), (1.039, -0.4305, -0.2165), (1.124, -0.4655, -0.125), (1.207, -0.3235, 0.0), (1.175, -0.3149, 0.125), (1.087, -0.2912, 0.2165), (0.9659, -0.2588, 0.25), (0.8452, -0.2265, 0.2165), (0.7568, -0.2028, 0.125), (0.7244, -0.1941, 3.062e-17), (0.7568, -0.2028, -0.125), (0.8452, -0.2265, -0.2165), (0.9659, -0.2588, -0.25), (1.087, -0.2912, -0.2165), (1.175, -0.3149, -0.125), (1.239, -0.1632, 0.0), (1.206, -0.1588, 0.125), (1.115, -0.1468, 0.2165), (0.9914, -0.1305, 0.25), (0.8675, -0.1142, 0.2165), (0.7768, -0.1023, 0.125), (0.7436, -0.09789, 3.062e-17), (0.7768, -0.1023, -0.125), (0.8675, -0.1142, -0.2165), (0.9914, -0.1305, -0.25), (1.115, -0.1468, -0.2165), (1.206, -0.1588, -0.125)], [], [(0, 12, 13, 1), (1, 13, 14, 2), (2, 14, 15, 3), (3, 15, 16, 4), (4, 16, 17, 5), (5, 17, 18, 6), (6, 18, 19, 7), (7, 19, 20, 8), (8, 20, 21, 9), (9, 21, 22, 10), (10, 22, 23, 11), (0, 11, 23, 12), (12, 24, 25, 13), (13, 25, 26, 14), (14, 26, 27, 15), (15, 27, 28, 16), (16, 28, 29, 17), (17, 29, 30, 18), (18, 30, 31, 19), (19, 31, 32, 20), (20, 32, 33, 21), (21, 33, 34, 22), (22, 34, 35, 23), (23, 35, 24, 12), (24, 36, 37, 25), (25, 37, 38, 26), (26, 38, 39, 27), (27, 39, 40, 28), (28, 40, 41, 29), (29, 41, 42, 30), (30, 42, 43, 31), (31, 43, 44, 32), (32, 44, 45, 33), (33, 45, 46, 34), (34, 46, 47, 35), (35, 47, 36, 24), (36, 48, 49, 37), (37, 49, 50, 38), (38, 50, 51, 39), (39, 51, 52, 40), (40, 52, 53, 41), (41, 53, 54, 42), (42, 54, 55, 43), (43, 55, 56, 44), (44, 56, 57, 45), (45, 57, 58, 46), (46, 58, 59, 47), (47, 59, 48, 36), (48, 60, 61, 49), (49, 61, 62, 50), (50, 62, 63, 51), (51, 63, 64, 52), (52, 64, 65, 53), (53, 65, 66, 54), (54, 66, 67, 55), (55, 67, 68, 56), (56, 68, 69, 57), (57, 69, 70, 58), (58, 70, 71, 59), (59, 71, 60, 48), (60, 72, 73, 61), (61, 73, 74, 62), (62, 74, 75, 63), (63, 75, 76, 64), (64, 76, 77, 65), (65, 77, 78, 66), (66, 78, 79, 67), (67, 79, 80, 68), (68, 80, 81, 69), (69, 81, 82, 70), (70, 82, 83, 71), (71, 83, 72, 60), (72, 84, 85, 73), (73, 85, 86, 74), (74, 86, 87, 75), (75, 87, 88, 76), (76, 88, 89, 77), (77, 89, 90, 78), (78, 90, 91, 79), (79, 91, 92, 80), (80, 92, 93, 81), (81, 93, 94, 82), (82, 94, 95, 83), (83, 95, 84, 72), (84, 96, 97, 85), (85, 97, 98, 86), (86, 98, 99, 87), (87, 99, 100, 88), (88, 100, 101, 89), (89, 101, 102, 90), (90, 102, 103, 91), (91, 103, 104, 92), (92, 104, 105, 93), (93, 105, 106, 94), (94, 106, 107, 95), (95, 107, 96, 84), (96, 108, 109, 97), (97, 109, 110, 98), (98, 110, 111, 99), (99, 111, 112, 100), (100, 112, 113, 101), (101, 113, 114, 102), (102, 114, 115, 103), (103, 115, 116, 104), (104, 116, 117, 105), (105, 117, 118, 106), (106, 118, 119, 107), (107, 119, 108, 96), (108, 120, 121, 109), (109, 121, 122, 110), (110, 122, 123, 111), (111, 123, 124, 112), (112, 124, 125, 113), (113, 125, 126, 114), (114, 126, 127, 115), (115, 127, 128, 116), (116, 128, 129, 117), (117, 129, 130, 118), (118, 130, 131, 119), (119, 131, 120, 108), (120, 132, 133, 121), (121, 133, 134, 122), (122, 134, 135, 123), (123, 135, 136, 124), (124, 136, 137, 125), (125, 137, 138, 126), (126, 138, 139, 127), (127, 139, 140, 128), (128, 140, 141, 129), (129, 141, 142, 130), (130, 142, 143, 131), (131, 143, 132, 120), (132, 144, 145, 133), (133, 145, 146, 134), (134, 146, 147, 135), (135, 147, 148, 136), (136, 148, 149, 137), (137, 149, 150, 138), (138, 150, 151, 139), (139, 151, 152, 140), (140, 152, 153, 141), (141, 153, 154, 142), (142, 154, 155, 143), (143, 155, 144, 132), (144, 156, 157, 145), (145, 157, 158, 146), (146, 158, 159, 147), (147, 159, 160, 148), (148, 160, 161, 149), (149, 161, 162, 150), (150, 162, 163, 151), (151, 163, 164, 152), (152, 164, 165, 153), (153, 165, 166, 154), (154, 166, 167, 155), (155, 167, 156, 144), (156, 168, 169, 157), (157, 169, 170, 158), (158, 170, 171, 159), (159, 171, 172, 160), (160, 172, 173, 161), (161, 173, 174, 162), (162, 174, 175, 163), (163, 175, 176, 164), (164, 176, 177, 165), (165, 177, 178, 166), (166, 178, 179, 167), (167, 179, 168, 156), (168, 180, 181, 169), (169, 181, 182, 170), (170, 182, 183, 171), (171, 183, 184, 172), (172, 184, 185, 173), (173, 185, 186, 174), (174, 186, 187, 175), (175, 187, 188, 176), (176, 188, 189, 177), (177, 189, 190, 178), (178, 190, 191, 179), (179, 191, 180, 168), (180, 192, 193, 181), (181, 193, 194, 182), (182, 194, 195, 183), (183, 195, 196, 184), (184, 196, 197, 185), (185, 197, 198, 186), (186, 198, 199, 187), (187, 199, 200, 188), (188, 200, 201, 189), (189, 201, 202, 190), (190, 202, 203, 191), (191, 203, 192, 180), (192, 204, 205, 193), (193, 205, 206, 194), (194, 206, 207, 195), (195, 207, 208, 196), (196, 208, 209, 197), (197, 209, 210, 198), (198, 210, 211, 199), (199, 211, 212, 200), (200, 212, 213, 201), (201, 213, 214, 202), (202, 214, 215, 203), (203, 215, 204, 192), (204, 216, 217, 205), (205, 217, 218, 206), (206, 218, 219, 207), (207, 219, 220, 208), (208, 220, 221, 209), (209, 221, 222, 210), (210, 222, 223, 211), (211, 223, 224, 212), (212, 224, 225, 213), (213, 225, 226, 214), (214, 226, 227, 215), (215, 227, 216, 204), (216, 228, 229, 217), (217, 229, 230, 218), (218, 230, 231, 219), (219, 231, 232, 220), (220, 232, 233, 221), (221, 233, 234, 222), (222, 234, 235, 223), (223, 235, 236, 224), (224, 236, 237, 225), (225, 237, 238, 226), (226, 238, 239, 227), (227, 239, 228, 216), (228, 240, 241, 229), (229, 241, 242, 230), (230, 242, 243, 231), (231, 243, 244, 232), (232, 244, 245, 233), (233, 245, 246, 234), (234, 246, 247, 235), (235, 247, 248, 236), (236, 248, 249, 237), (237, 249, 250, 238), (238, 250, 251, 239), (239, 251, 240, 228), (240, 252, 253, 241), (241, 253, 254, 242), (242, 254, 255, 243), (243, 255, 256, 244), (244, 256, 257, 245), (245, 257, 258, 246), (246, 258, 259, 247), (247, 259, 260, 248), (248, 260, 261, 249), (249, 261, 262, 250), (250, 262, 263, 251), (251, 263, 252, 240), (252, 264, 265, 253), (253, 265, 266, 254), (254, 266, 267, 255), (255, 267, 268, 256), (256, 268, 269, 257), (257, 269, 270, 258), (258, 270, 271, 259), (259, 271, 272, 260), (260, 272, 273, 261), (261, 273, 274, 262), (262, 274, 275, 263), (263, 275, 264, 252), (264, 276, 277, 265), (265, 277, 278, 266), (266, 278, 279, 267), (267, 279, 280, 268), (268, 280, 281, 269), (269, 281, 282, 270), (270, 282, 283, 271), (271, 283, 284, 272), (272, 284, 285, 273), (273, 285, 286, 274), (274, 286, 287, 275), (275, 287, 276, 264), (276, 288, 289, 277), (277, 289, 290, 278), (278, 290, 291, 279), (279, 291, 292, 280), (280, 292, 293, 281), (281, 293, 294, 282), (282, 294, 295, 283), (283, 295, 296, 284), (284, 296, 297, 285), (285, 297, 298, 286), (286, 298, 299, 287), (287, 299, 288, 276), (288, 300, 301, 289), (289, 301, 302, 290), (290, 302, 303, 291), (291, 303, 304, 292), (292, 304, 305, 293), (293, 305, 306, 294), (294, 306, 307, 295), (295, 307, 308, 296), (296, 308, 309, 297), (297, 309, 310, 298), (298, 310, 311, 299), (299, 311, 300, 288), (300, 312, 313, 301), (301, 313, 314, 302), (302, 314, 315, 303), (303, 315, 316, 304), (304, 316, 317, 305), (305, 317, 318, 306), (306, 318, 319, 307), (307, 319, 320, 308), (308, 320, 321, 309), (309, 321, 322, 310), (310, 322, 323, 311), (311, 323, 312, 300), (312, 324, 325, 313), (313, 325, 326, 314), (314, 326, 327, 315), (315, 327, 328, 316), (316, 328, 329, 317), (317, 329, 330, 318), (318, 330, 331, 319), (319, 331, 332, 320), (320, 332, 333, 321), (321, 333, 334, 322), (322, 334, 335, 323), (323, 335, 324, 312), (324, 336, 337, 325), (325, 337, 338, 326), (326, 338, 339, 327), (327, 339, 340, 328), (328, 340, 341, 329), (329, 341, 342, 330), (330, 342, 343, 331), (331, 343, 344, 332), (332, 344, 345, 333), (333, 345, 346, 334), (334, 346, 347, 335), (335, 347, 336, 324), (336, 348, 349, 337), (337, 349, 350, 338), (338, 350, 351, 339), (339, 351, 352, 340), (340, 352, 353, 341), (341, 353, 354, 342), (342, 354, 355, 343), (343, 355, 356, 344), (344, 356, 357, 345), (345, 357, 358, 346), (346, 358, 359, 347), (347, 359, 348, 336), (348, 360, 361, 349), (349, 361, 362, 350), (350, 362, 363, 351), (351, 363, 364, 352), (352, 364, 365, 353), (353, 365, 366, 354), (354, 366, 367, 355), (355, 367, 368, 356), (356, 368, 369, 357), (357, 369, 370, 358), (358, 370, 371, 359), (359, 371, 360, 348), (360, 372, 373, 361), (361, 373, 374, 362), (362, 374, 375, 363), (363, 375, 376, 364), (364, 376, 377, 365), (365, 377, 378, 366), (366, 378, 379, 367), (367, 379, 380, 368), (368, 380, 381, 369), (369, 381, 382, 370), (370, 382, 383, 371), (371, 383, 372, 360), (372, 384, 385, 373), (373, 385, 386, 374), (374, 386, 387, 375), (375, 387, 388, 376), (376, 388, 389, 377), (377, 389, 390, 378), (378, 390, 391, 379), (379, 391, 392, 380), (380, 392, 393, 381), (381, 393, 394, 382), (382, 394, 395, 383), (383, 395, 384, 372), (384, 396, 397, 385), (385, 397, 398, 386), (386, 398, 399, 387), (387, 399, 400, 388), (388, 400, 401, 389), (389, 401, 402, 390), (390, 402, 403, 391), (391, 403, 404, 392), (392, 404, 405, 393), (393, 405, 406, 394), (394, 406, 407, 395), (395, 407, 396, 384), (396, 408, 409, 397), (397, 409, 410, 398), (398, 410, 411, 399), (399, 411, 412, 400), (400, 412, 413, 401), (401, 413, 414, 402), (402, 414, 415, 403), (403, 415, 416, 404), (404, 416, 417, 405), (405, 417, 418, 406), (406, 418, 419, 407), (407, 419, 408, 396), (408, 420, 421, 409), (409, 421, 422, 410), (410, 422, 423, 411), (411, 423, 424, 412), (412, 424, 425, 413), (413, 425, 426, 414), (414, 426, 427, 415), (415, 427, 428, 416), (416, 428, 429, 417), (417, 429, 430, 418), (418, 430, 431, 419), (419, 431, 420, 408), (420, 432, 433, 421), (421, 433, 434, 422), (422, 434, 435, 423), (423, 435, 436, 424), (424, 436, 437, 425), (425, 437, 438, 426), (426, 438, 439, 427), (427, 439, 440, 428), (428, 440, 441, 429), (429, 441, 442, 430), (430, 442, 443, 431), (431, 443, 432, 420), (432, 444, 445, 433), (433, 445, 446, 434), (434, 446, 447, 435), (435, 447, 448, 436), (436, 448, 449, 437), (437, 449, 450, 438), (438, 450, 451, 439), (439, 451, 452, 440), (440, 452, 453, 441), (441, 453, 454, 442), (442, 454, 455, 443), (443, 455, 444, 432), (444, 456, 457, 445), (445, 457, 458, 446), (446, 458, 459, 447), (447, 459, 460, 448), (448, 460, 461, 449), (449, 461, 462, 450), (450, 462, 463, 451), (451, 463, 464, 452), (452, 464, 465, 453), (453, 465, 466, 454), (454, 466, 467, 455), (455, 467, 456, 444), (456, 468, 469, 457), (457, 469, 470, 458), (458, 470, 471, 459), (459, 471, 472, 460), (460, 472, 473, 461), (461, 473, 474, 462), (462, 474, 475, 463), (463, 475, 476, 464), (464, 476, 477, 465), (465, 477, 478, 466), (466, 478, 479, 467), (467, 479, 468, 456), (468, 480, 481, 469), (469, 481, 482, 470), (470, 482, 483, 471), (471, 483, 484, 472), (472, 484, 485, 473), (473, 485, 486, 474), (474, 486, 487, 475), (475, 487, 488, 476), (476, 488, 489, 477), (477, 489, 490, 478), (478, 490, 491, 479), (479, 491, 480, 468), (480, 492, 493, 481), (481, 493, 494, 482), (482, 494, 495, 483), (483, 495, 496, 484), (484, 496, 497, 485), (485, 497, 498, 486), (486, 498, 499, 487), (487, 499, 500, 488), (488, 500, 501, 489), (489, 501, 502, 490), (490, 502, 503, 491), (491, 503, 492, 480), (492, 504, 505, 493), (493, 505, 506, 494), (494, 506, 507, 495), (495, 507, 508, 496), (496, 508, 509, 497), (497, 509, 510, 498), (498, 510, 511, 499), (499, 511, 512, 500), (500, 512, 513, 501), (501, 513, 514, 502), (502, 514, 515, 503), (503, 515, 504, 492), (504, 516, 517, 505), (505, 517, 518, 506), (506, 518, 519, 507), (507, 519, 520, 508), (508, 520, 521, 509), (509, 521, 522, 510), (510, 522, 523, 511), (511, 523, 524, 512), (512, 524, 525, 513), (513, 525, 526, 514), (514, 526, 527, 515), (515, 527, 516, 504), (516, 528, 529, 517), (517, 529, 530, 518), (518, 530, 531, 519), (519, 531, 532, 520), (520, 532, 533, 521), (521, 533, 534, 522), (522, 534, 535, 523), (523, 535, 536, 524), (524, 536, 537, 525), (525, 537, 538, 526), (526, 538, 539, 527), (527, 539, 528, 516), (528, 540, 541, 529), (529, 541, 542, 530), (530, 542, 543, 531), (531, 543, 544, 532), (532, 544, 545, 533), (533, 545, 546, 534), (534, 546, 547, 535), (535, 547, 548, 536), (536, 548, 549, 537), (537, 549, 550, 538), (538, 550, 551, 539), (539, 551, 540, 528), (540, 552, 553, 541), (541, 553, 554, 542), (542, 554, 555, 543), (543, 555, 556, 544), (544, 556, 557, 545), (545, 557, 558, 546), (546, 558, 559, 547), (547, 559, 560, 548), (548, 560, 561, 549), (549, 561, 562, 550), (550, 562, 563, 551), (551, 563, 552, 540), (552, 564, 565, 553), (553, 565, 566, 554), (554, 566, 567, 555), (555, 567, 568, 556), (556, 568, 569, 557), (557, 569, 570, 558), (558, 570, 571, 559), (559, 571, 572, 560), (560, 572, 573, 561), (561, 573, 574, 562), (562, 574, 575, 563), (563, 575, 564, 552), (564, 0, 1, 565), (565, 1, 2, 566), (566, 2, 3, 567), (567, 3, 4, 568), (568, 4, 5, 569), (569, 5, 6, 570), (570, 6, 7, 571), (571, 7, 8, 572), (572, 8, 9, 573), (573, 9, 10, 574), (574, 10, 11, 575), (575, 11, 0, 564)])
me_torus.polygons.foreach_set('use_smooth', [True] * 576)
me_torus.materials.append(mat_material_001)
me_torus.use_remesh_preserve_volume = False
me_torus.use_remesh_preserve_attributes = False
me_torus.use_mirror_vertex_groups = False
me_torus.update()
me_circle = bpy.data.meshes.new('Circle')
me_circle.from_pydata([(0.0, 1.0, 0.0), (-0.1951, 0.9808, 0.0), (-0.3827, 0.9239, 0.0), (-0.5556, 0.8315, 0.0), (-0.7071, 0.7071, 0.0), (-0.8315, 0.5556, 0.0), (-0.9239, 0.3827, 0.0), (-0.9808, 0.1951, 0.0), (-1.0, 7.55e-08, 0.0), (-0.9808, -0.1951, 0.0), (-0.9239, -0.3827, 0.0), (-0.8315, -0.5556, 0.0), (-0.7071, -0.7071, 0.0), (-0.5556, -0.8315, 0.0), (-0.3827, -0.9239, 0.0), (-0.1951, -0.9808, 0.0), (3.258e-07, -1.0, 0.0), (0.1951, -0.9808, 0.0), (0.3827, -0.9239, 0.0), (0.5556, -0.8315, 0.0), (0.7071, -0.7071, 0.0), (0.8315, -0.5556, 0.0), (0.9239, -0.3827, 0.0), (0.9808, -0.1951, 0.0), (1.0, 9.656e-07, 0.0), (0.9808, 0.1951, 0.0), (0.9239, 0.3827, 0.0), (0.8315, 0.5556, 0.0), (0.7071, 0.7071, 0.0), (0.5556, 0.8315, 0.0), (0.3827, 0.9239, 0.0), (0.1951, 0.9808, 0.0), (0.0, 1.0, 0.5), (-0.1951, 0.9808, 0.5), (-0.3827, 0.9239, 0.5), (-0.5556, 0.8315, 0.5), (-0.7071, 0.7071, 0.5), (-0.8315, 0.5556, 0.5), (-0.9239, 0.3827, 0.5), (-0.9808, 0.1951, 0.5), (-1.0, 7.55e-08, 0.5), (-0.9808, -0.1951, 0.5), (-0.9239, -0.3827, 0.5), (-0.8315, -0.5556, 0.5), (-0.7071, -0.7071, 0.5), (-0.5556, -0.8315, 0.5), (-0.3827, -0.9239, 0.5), (-0.1951, -0.9808, 0.5), (3.258e-07, -1.0, 0.5), (0.1951, -0.9808, 0.5), (0.3827, -0.9239, 0.5), (0.5556, -0.8315, 0.5), (0.7071, -0.7071, 0.5), (0.8315, -0.5556, 0.5), (0.9239, -0.3827, 0.5), (0.9808, -0.1951, 0.5), (1.0, 9.656e-07, 0.5), (0.9808, 0.1951, 0.5), (0.9239, 0.3827, 0.5), (0.8315, 0.5556, 0.5), (0.7071, 0.7071, 0.5), (0.5556, 0.8315, 0.5), (0.3827, 0.9239, 0.5), (0.1951, 0.9808, 0.5), (-7.668e-09, 0.9143, 0.02143), (-0.1784, 0.8967, 0.02143), (-0.3499, 0.8447, 0.02143), (-0.508, 0.7602, 0.02143), (-0.6465, 0.6465, 0.02143), (-0.7602, 0.508, 0.02143), (-0.8447, 0.3499, 0.02143), (-0.8967, 0.1784, 0.02143), (-0.9143, 9.556e-08, 0.02143), (-0.8967, -0.1784, 0.02143), (-0.8447, -0.3499, 0.02143), (-0.7602, -0.508, 0.02143), (-0.6465, -0.6465, 0.02143), (-0.508, -0.7602, 0.02143), (-0.3499, -0.8447, 0.02143), (-0.1784, -0.8967, 0.02143), (2.902e-07, -0.9143, 0.02143), (0.1784, -0.8967, 0.02143), (0.3499, -0.8447, 0.02143), (0.508, -0.7602, 0.02143), (0.6465, -0.6465, 0.02143), (0.7602, -0.508, 0.02143), (0.8447, -0.3499, 0.02143), (0.8967, -0.1784, 0.02143), (0.9143, 9.094e-07, 0.02143), (0.8967, 0.1784, 0.02143), (0.8447, 0.3499, 0.02143), (0.7602, 0.508, 0.02143), (0.6465, 0.6465, 0.02143), (0.508, 0.7602, 0.02143), (0.3499, 0.8447, 0.02143), (0.1784, 0.8967, 0.02143), (-7.668e-09, 0.9143, 0.4786), (-0.1784, 0.8967, 0.4786), (-0.3499, 0.8447, 0.4786), (-0.508, 0.7602, 0.4786), (-0.6465, 0.6465, 0.4786), (-0.7602, 0.508, 0.4786), (-0.8447, 0.3499, 0.4786), (-0.8967, 0.1784, 0.4786), (-0.9143, 9.556e-08, 0.4786), (-0.8967, -0.1784, 0.4786), (-0.8447, -0.3499, 0.4786), (-0.7602, -0.508, 0.4786), (-0.6465, -0.6465, 0.4786), (-0.508, -0.7602, 0.4786), (-0.3499, -0.8447, 0.4786), (-0.1784, -0.8967, 0.4786), (2.902e-07, -0.9143, 0.4786), (0.1784, -0.8967, 0.4786), (0.3499, -0.8447, 0.4786), (0.508, -0.7602, 0.4786), (0.6465, -0.6465, 0.4786), (0.7602, -0.508, 0.4786), (0.8447, -0.3499, 0.4786), (0.8967, -0.1784, 0.4786), (0.9143, 9.094e-07, 0.4786), (0.8967, 0.1784, 0.4786), (0.8447, 0.3499, 0.4786), (0.7602, 0.508, 0.4786), (0.6465, 0.6465, 0.4786), (0.508, 0.7602, 0.4786), (0.3499, 0.8447, 0.4786), (0.1784, 0.8967, 0.4786)], [], [(39, 7, 6, 38), (36, 4, 3, 35), (33, 1, 0, 32), (62, 30, 29, 61), (59, 27, 26, 58), (56, 24, 23, 55), (53, 21, 20, 52), (50, 18, 17, 49), (47, 15, 14, 46), (44, 12, 11, 43), (41, 9, 8, 40), (38, 6, 5, 37), (35, 3, 2, 34), (63, 32, 0, 31), (61, 29, 28, 60), (58, 26, 25, 57), (55, 23, 22, 54), (52, 20, 19, 51), (49, 17, 16, 48), (46, 14, 13, 45), (43, 11, 10, 42), (40, 8, 7, 39), (37, 5, 4, 36), (34, 2, 1, 33), (63, 31, 30, 62), (60, 28, 27, 59), (57, 25, 24, 56), (54, 22, 21, 53), (51, 19, 18, 50), (48, 16, 15, 47), (45, 13, 12, 44), (42, 10, 9, 41), (103, 102, 70, 71), (100, 99, 67, 68), (97, 96, 64, 65), (126, 125, 93, 94), (123, 122, 90, 91), (120, 119, 87, 88), (117, 116, 84, 85), (114, 113, 81, 82), (111, 110, 78, 79), (108, 107, 75, 76), (105, 104, 72, 73), (102, 101, 69, 70), (99, 98, 66, 67), (127, 95, 64, 96), (125, 124, 92, 93), (122, 121, 89, 90), (119, 118, 86, 87), (116, 115, 83, 84), (113, 112, 80, 81), (110, 109, 77, 78), (107, 106, 74, 75), (104, 103, 71, 72), (101, 100, 68, 69), (98, 97, 65, 66), (127, 126, 94, 95), (124, 123, 91, 92), (121, 120, 88, 89), (118, 117, 85, 86), (115, 114, 82, 83), (112, 111, 79, 80), (109, 108, 76, 77), (106, 105, 73, 74), (62, 61, 125, 126), (67, 66, 2, 3), (70, 69, 5, 6), (73, 72, 8, 9), (76, 75, 11, 12), (79, 78, 14, 15), (82, 81, 17, 18), (85, 84, 20, 21), (88, 87, 23, 24), (91, 90, 26, 27), (94, 93, 29, 30), (33, 32, 96, 97), (36, 35, 99, 100), (39, 38, 102, 103), (42, 41, 105, 106), (45, 44, 108, 109), (48, 47, 111, 112), (51, 50, 114, 115), (54, 53, 117, 118), (57, 56, 120, 121), (60, 59, 123, 124), (63, 62, 126, 127), (65, 64, 0, 1), (68, 67, 3, 4), (71, 70, 6, 7), (74, 73, 9, 10), (77, 76, 12, 13), (80, 79, 15, 16), (83, 82, 18, 19), (86, 85, 21, 22), (89, 88, 24, 25), (92, 91, 27, 28), (95, 94, 30, 31), (34, 33, 97, 98), (37, 36, 100, 101), (40, 39, 103, 104), (43, 42, 106, 107), (46, 45, 109, 110), (49, 48, 112, 113), (52, 51, 115, 116), (55, 54, 118, 119), (58, 57, 121, 122), (61, 60, 124, 125), (127, 96, 32, 63), (66, 65, 1, 2), (69, 68, 4, 5), (72, 71, 7, 8), (75, 74, 10, 11), (78, 77, 13, 14), (81, 80, 16, 17), (84, 83, 19, 20), (87, 86, 22, 23), (90, 89, 25, 26), (93, 92, 28, 29), (31, 0, 64, 95), (35, 34, 98, 99), (38, 37, 101, 102), (41, 40, 104, 105), (44, 43, 107, 108), (47, 46, 110, 111), (50, 49, 113, 114), (53, 52, 116, 117), (56, 55, 119, 120), (59, 58, 122, 123)])
me_circle.polygons.foreach_set('use_smooth', [True] * 128)
me_circle.materials.append(mat_material_001)
me_circle.use_remesh_preserve_volume = False
me_circle.use_remesh_preserve_attributes = False
me_circle.use_mirror_vertex_groups = False
me_circle.update()

# ---- objects
ob_sphere_001 = bpy.data.objects.new('Sphere.001', me_sphere_001)
ob_sphere = bpy.data.objects.new('Sphere', me_sphere)
ob_torus = bpy.data.objects.new('Torus', me_torus)
ob_circle = bpy.data.objects.new('Circle', me_circle)

# ---- transforms, parenting, visibility, modifiers, constraints
ob_sphere_001.location = (-2.914e-17, -0.2434, 0.8413)
ob_sphere_001.rotation_euler = (-0.6981, -1.153e-16, 4.197e-17)
ob_sphere_001.scale = (0.1539, 0.1539, 0.1539)
ob_sphere_001.lineart.crease_threshold = 0.0
ob_sphere.location = (-2.914e-17, -0.2434, 0.8413)
ob_sphere.rotation_euler = (-0.6981, -1.374e-16, 2.947e-16)
ob_sphere.scale = (0.1938, 0.1938, 0.1938)
ob_sphere.lineart.crease_threshold = 0.0
ob_torus.location = (-2.914e-17, -0.2434, 0.8413)
ob_torus.rotation_euler = (0.8727, -1.153e-16, 4.197e-17)
ob_torus.scale = (0.1767, 0.1767, 0.1767)
ob_torus.lineart.crease_threshold = 0.0
ob_circle.location = (0.0, 0.0, 0.5)
ob_circle.rotation_euler = (-0.6981, -1.153e-16, 4.197e-17)
ob_circle.scale = (0.42, 0.42, 0.42)
ob_circle.lineart.crease_threshold = 0.0
_m = ob_circle.modifiers.new('Auto Smooth', 'NODES')
_m.node_group = ng_auto_smooth
_gi = [s.identifier for s in ng_auto_smooth.interface.items_tree if s.item_type == 'SOCKET' and s.in_out == 'INPUT']
_m[_gi[1]] = 0.5236  # Angle

# ---- collection membership
col_collection_1.objects.link(ob_sphere_001)
col_collection_1.objects.link(ob_sphere)
col_collection_1.objects.link(ob_torus)
col_collection_1.objects.link(ob_circle)

# ---- scene / render settings (as saved in the file)
scene.frame_start = 1; scene.frame_end = 250; scene.frame_set(1)
scene.render.engine = 'BLENDER_EEVEE_NEXT'
scene.render.image_settings.color_mode = 'RGB'
scene.render.image_settings.compression = 90
scene.render.resolution_percentage = 50
scene.render.dither_intensity = 0.0
scene.render.bake_margin = 2
scene.render.bake_bias = 0.0
scene.cycles.use_denoising = False
scene.cycles.samples = 10
scene.cycles.sampling_pattern = 'TABULATED_SOBOL'
scene.cycles.light_sampling_threshold = 0.0
scene.cycles.use_adaptive_sampling = False
scene.cycles.use_light_tree = False
scene.cycles.blur_glossy = 0.0
scene.cycles.volume_bounces = 1
scene.cycles.pixel_filter_type = 'GAUSSIAN'
scene.cycles.sample_clamp_indirect = 0.0
scene.view_settings.view_transform = 'Standard'
bpy.context.view_layer.update()

# ---- added for rendering (the .blend has no active camera and no usable light): camera, sun
cam_auto = bpy.data.cameras.new('AutoCamera')
cam_auto.lens = 50.0
cam_auto.sensor_width = 36.0
cam_auto.clip_end = 1000.0
ob_auto_camera = bpy.data.objects.new('AutoCamera', cam_auto)
scene.collection.objects.link(ob_auto_camera)
ob_auto_camera.location = (1.41167, -1.70855, 1.78773)
ob_auto_camera.rotation_euler = (1.09748, -7.21219e-08, 0.694738)
scene.camera = ob_auto_camera
light_auto_sun = bpy.data.lights.new('AutoSun', 'SUN')
light_auto_sun.energy = 3.0
light_auto_sun.angle = 0.0523599
ob_auto_sun = bpy.data.objects.new('AutoSun', light_auto_sun)
scene.collection.objects.link(ob_auto_sun)
ob_auto_sun.rotation_euler = (0.872665, 0.174533, 0.523599)
bpy.context.view_layer.update()
